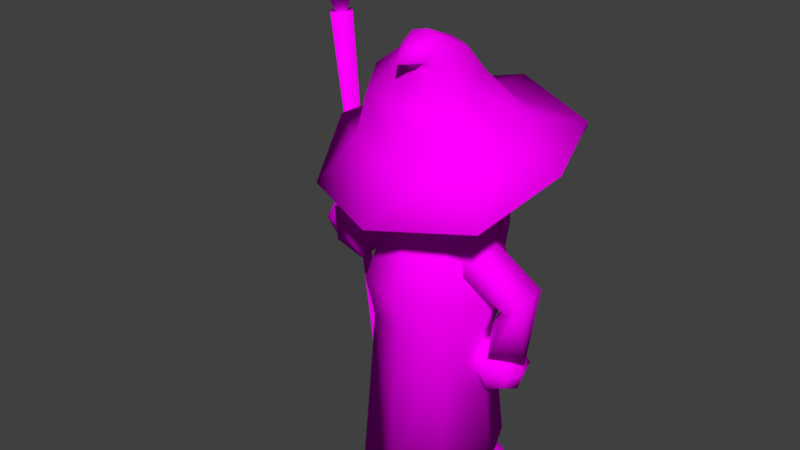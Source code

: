 # Source: Wizard.blend  (saved by Blender 2.79.0; exported with 4.5.12 LTS)
import bpy
from mathutils import Matrix  # noqa: F401  (used for matrix-valued properties, if any)

bpy.ops.wm.read_factory_settings(use_empty=True)
scene = bpy.context.scene
scene.name = 'Scene'

# ---- collections
col_collection_2 = bpy.data.collections.new('Collection 2'); scene.collection.children.link(col_collection_2)

# ---- images (referenced by path relative to the original .blend; pixels are not part of the script)
import os
ASSET_DIR = os.environ.get("B2B_ASSET_DIR", "")  # directory of the original .blend (textures are referenced by path, not embedded)
HERE = os.path.dirname(os.path.abspath(__file__))  # packed textures are extracted next to this script under _unpacked/

def load_image(name, relpath, width, height, colorspace="sRGB"):
    """Load a texture the original file referenced (path relative to the .blend, or extracted next to this script)."""
    p = next((c for c in (os.path.join(HERE, relpath), os.path.join(ASSET_DIR, relpath)) if relpath and os.path.exists(c)), "")
    if p:
        img = bpy.data.images.load(p, check_existing=True)
        img.name = name
    else:  # same state as the original file: an image datablock whose file is absent (Cycles renders it pink)
        img = bpy.data.images.new(name, width, height)
        img.source = "FILE"
        img.filepath = "//" + (relpath or name)
    img.colorspace_settings.name = colorspace
    return img
img_wizard_png = load_image('Wizard.png', 'Wizard.png', 1024, 1024, 'sRGB')

# ---- materials (node trees are filled in below, after node groups)
mat_material = bpy.data.materials.new('Material')
mat_material.alpha_threshold = 0.0
mat_material.roughness = 0.5

# ---- material node trees
mat_material.use_nodes = True; mat_material.node_tree.nodes.clear()
_N = mat_material.node_tree.nodes; _L = mat_material.node_tree.links
n0 = _N.new('ShaderNodeOutputMaterial'); n0.name = 'Material Output'; n0.location = (300, 300)
n1 = _N.new('ShaderNodeBsdfDiffuse'); n1.name = 'Diffuse BSDF'; n1.location = (10, 300)
n2 = _N.new('ShaderNodeTexImage'); n2.name = 'Image Texture'; n2.location = (-180, 300)
n2.width = 140
n2.image = img_wizard_png
_L.new(n1.outputs[0], n0.inputs[0])
_L.new(n2.outputs[0], n1.inputs[0])
n0.is_active_output = True

# ---- world
world_world = bpy.data.worlds.new('World'); scene.world = world_world
world_world.color = (0.05088, 0.05088, 0.05088)
world_world.use_sun_shadow = False
world_world.sun_shadow_jitter_overblur = 0.0
world_world.cycles.sampling_method = 'MANUAL'

# ---- meshes
me_cube_000 = bpy.data.meshes.new('Cube.000')
me_cube_000.from_pydata([(-1.08, 0.2246, 3.986), (-4.644e-17, 1.476, 4.146), (1.08, 0.2246, 3.986), (-5.014e-17, -1.027, 3.825), (0.0, 0.279, 5.778), (-0.922, 0.3809, 3.241), (-0.8098, -0.7141, 3.865), (-0.8563, 0.279, 5.446), (-0.8098, 1.163, 4.106), (-2.81e-17, 1.291, 3.406), (0.0, 1.135, 5.446), (0.8098, 1.163, 4.106), (0.922, 0.3809, 3.241), (0.8563, 0.279, 5.446), (0.8098, -0.7141, 3.865), (-3.348e-17, -0.529, 3.075), (0.0, -0.5773, 5.446), (-0.698, -0.3079, 3.115), (-0.6217, -0.3427, 5.189), (-0.698, 1.07, 3.366), (-0.6217, 0.9007, 5.189), (0.698, -0.3079, 3.115), (0.6217, -0.3427, 5.189), (0.698, 1.07, 3.366), (0.6217, 0.9007, 5.189), (0.0, 0.279, 0.3937), (-1.173, 0.279, 0.5946), (3.684e-17, 1.626, 0.1937), (1.173, 0.279, 0.3255), (1.447e-17, -0.8777, 0.5799), (-0.8881, -0.4303, 0.6926), (-0.8881, 1.206, 0.2737), (0.8881, -0.607, 0.5262), (0.8881, 1.165, 0.2283), (-0.1213, 0.4829, 0.4792), (-0.6851, 0.6515, 0.4792), (-0.3803, -0.6531, 0.2334), (-0.9571, -0.4065, 0.2329), (-0.1213, 0.4829, -0.0002704), (-0.6851, 0.6515, -0.0002704), (-0.3815, -0.6515, 0.0002708), (-0.9583, -0.4049, -0.0002704), (-0.2592, -0.07944, 0.5081), (-0.915, 0.1464, 0.5081), (-0.2592, -0.07944, -0.0002704), (-0.915, 0.1464, -0.0002704), (0.1213, 0.4829, 0.4792), (0.6851, 0.6515, 0.4792), (0.3803, -0.6531, 0.2334), (0.9571, -0.4065, 0.2329), (0.1213, 0.4829, -0.0002704), (0.6851, 0.6515, -0.0002704), (0.3815, -0.6515, 0.0002708), (0.9583, -0.4049, -0.0002704), (0.2592, -0.07944, 0.5081), (0.915, 0.1464, 0.5081), (0.2592, -0.07944, -0.0002704), (0.915, 0.1464, -0.0002704), (0.691, 1.213, 7.68), (-0.6115, 0.7261, 8.379), (-0.1078, 0.2381, 8.537), (0.4008, 0.7269, 8.402), (-0.1028, 1.215, 8.244), (-0.4868, 0.3599, 8.492), (0.2724, 0.3605, 8.509), (-0.4831, 1.093, 8.272), (0.2762, 1.093, 8.289), (-2.136, 0.2901, 6.715), (-1.418, 0.4246, 7.047), (-0.1519, -0.7482, 7.368), (1.131, 0.4335, 7.066), (-0.1563, 1.673, 6.842), (-1.103, -0.5117, 7.201), (0.8159, -0.5029, 7.22), (-1.103, 1.361, 6.893), (0.7902, 1.361, 6.893), (-0.1226, -1.708, 7.3), (2.042, 0.3062, 6.616), (-0.1493, 2.282, 5.912), (-1.633, -1.23, 6.97), (1.352, -1.246, 6.975), (-1.788, 1.77, 6.198), (1.286, 1.719, 6.04), (-0.4507, 1.069, 8.582), (-0.1622, 0.8796, 8.83), (0.1302, 1.078, 8.597), (-0.1582, 1.267, 8.348), (-0.3796, 0.9245, 8.764), (0.05612, 0.9314, 8.776), (-0.3766, 1.215, 8.403), (0.05913, 1.222, 8.414), (1.008, 0.6263, 7.916), (0.7757, -0.03738, 8.094), (0.06257, -0.2055, 8.056), (-0.563, -0.003356, 7.997), (-0.7706, 0.6041, 7.832), (0.06539, 1.415, 7.621), (-0.5609, 1.212, 7.671), (-0.1648, 1.608, 8.448), (-0.061, 0.3278, 7.471), (-1.95, 0.2597, 6.527), (-1.607, -1.24, 6.845), (1.236, 1.649, 5.988), (-0.1473, 2.164, 5.851), (-0.1342, -1.713, 7.11), (1.333, -1.256, 6.849), (1.854, 0.2681, 6.439), (-1.709, 1.679, 6.122), (-2.113e-10, -0.6928, 6.53), (-0.6246, -0.4499, 6.386), (0.6246, -0.4499, 6.386), (-0.006341, -0.9347, 5.962), (-0.6677, -0.5871, 5.884), (0.6677, -0.5871, 5.884), (1.409e-24, -1.255, 3.605), (-0.2011, -1.191, 3.605), (0.2011, -1.191, 3.605), (-0.05766, -1.086, 4.672), (0.3388, -0.9671, 4.773), (-0.495, -0.9559, 4.788), (-0.06608, -1.237, 2.922), (-0.1492, -1.208, 2.961), (0.07371, -1.208, 3.02), (0.2265, -1.218, 2.271), (0.005765, -0.4904, 6.503), (0.6534, -0.3209, 6.091), (-0.6328, -0.292, 6.196), (0.006303, -0.6754, 5.583), (-0.6619, -0.3846, 5.858), (0.6735, -0.3846, 5.858), (-0.1953, -0.9881, 3.578), (0.005765, -1.053, 3.578), (0.2068, -0.9881, 3.578), (-0.0549, -0.8928, 4.57), (0.3795, -0.7534, 4.762), (-0.4893, -0.7534, 4.762), (-0.1435, -1.006, 2.934), (-0.06031, -1.035, 2.896), (0.07948, -1.006, 2.993), (-0.936, 0.2797, 6.631), (-0.01387, 1.4, 6.254), (0.936, 0.2797, 6.631), (0.0, -0.6928, 6.512), (0.0, 0.09964, 5.325), (0.0, 0.279, 7.699), (-0.6908, 0.09964, 5.622), (-0.8007, -0.3901, 6.623), (-0.7669, 0.279, 7.402), (-0.7086, 1.135, 6.416), (0.0, 0.7904, 5.622), (0.0, 1.046, 7.402), (0.6947, 1.074, 6.487), (0.6908, 0.09964, 5.622), (0.7669, 0.279, 7.402), (0.7642, -0.3618, 6.63), (0.0, -0.5912, 5.622), (0.0, -0.488, 7.402), (-0.523, -0.4233, 5.852), (-0.8425, -0.3216, 7.27), (-0.523, 0.6226, 5.852), (-0.6661, 0.9835, 7.192), (0.523, -0.4233, 5.852), (0.7463, -0.267, 7.475), (0.523, 0.6226, 5.852), (0.6415, 0.9127, 7.079), (-0.8328, 0.279, 6.512), (-0.6246, -0.4499, 6.512), (-0.6246, 1.008, 6.358), (0.0, 1.251, 6.19), (0.6246, 1.008, 6.358), (0.8328, 0.279, 6.512), (0.6246, -0.4499, 6.512), (-0.5568, -0.2778, 7.171), (-0.9234, 0.2734, 7.365), (-0.5568, 0.8358, 7.171), (-0.02464, 1.267, 7.445), (0.5568, 0.8358, 7.171), (0.8724, 0.246, 7.48), (0.5568, -0.2778, 7.171), (-0.7627, 0.1952, 4.857), (-0.7931, 0.2516, 5.329), (-0.7054, 0.7757, 4.662), (-0.7923, 0.6238, 5.075), (-1.312, -0.04788, 4.252), (-1.792, 0.06044, 4.396), (-1.472, 0.5165, 3.96), (-1.746, 0.5092, 4.272), (-0.3818, 0.4619, 5.022), (-0.8246, -0.06097, 3.237), (-1.308, -0.2337, 3.022), (-1.197, 0.5523, 3.003), (-1.632, 0.1542, 2.833), (0.7964, 0.1952, 4.857), (0.9095, 0.2347, 5.136), (0.7392, 0.7757, 4.662), (0.826, 0.6238, 5.075), (1.495, -0.03341, 4.045), (1.792, 0.06044, 4.396), (1.472, 0.5165, 3.96), (1.746, 0.5092, 4.272), (0.4155, 0.4619, 5.022), (2.258, -0.8105, 3.66), (2.356, -0.7242, 4.309), (2.706, -0.2204, 3.552), (2.859, -0.3249, 4.197), (-0.6891, 0.1381, 2.633), (-1.135, 0.584, 2.633), (-1.608, 0.107, 2.614), (-1.163, -0.3388, 2.614), (-1.163, 0.107, 2.118), (-1.163, 0.107, 3.298), (-0.8006, 0.1381, 2.261), (-0.8282, -0.2274, 2.614), (-0.8006, 0.1381, 3.005), (-0.7552, 0.5214, 2.662), (-1.135, 0.4725, 2.261), (-1.135, 0.4725, 3.005), (-1.497, 0.4414, 2.614), (-1.497, 0.107, 2.242), (-1.497, 0.107, 2.986), (-1.497, -0.2274, 2.614), (-1.163, -0.2274, 2.242), (-1.163, -0.2274, 2.986), (-0.9149, -0.1407, 2.338), (-0.9149, -0.1407, 2.889), (-0.8872, 0.3858, 2.358), (-0.8872, 0.3858, 2.909), (-1.41, -0.1407, 2.338), (-1.41, -0.1407, 2.889), (-1.41, 0.3547, 2.338), (-1.41, 0.3547, 2.889), (2.357, -0.7624, 3.806), (2.812, -0.3125, 3.806), (3.286, -0.7894, 3.786), (2.84, -1.235, 3.786), (2.84, -0.7894, 3.29), (2.84, -0.7894, 4.282), (2.469, -0.762, 3.43), (2.496, -1.128, 3.786), (2.469, -0.7624, 4.181), (2.432, -0.3751, 3.835), (2.812, -0.4239, 3.434), (2.812, -0.4239, 4.178), (3.174, -0.455, 3.786), (3.174, -0.7894, 3.414), (3.174, -0.7894, 4.158), (3.174, -1.124, 3.786), (2.84, -1.124, 3.414), (2.84, -1.124, 4.158), (2.583, -1.041, 3.507), (2.583, -1.041, 4.065), (2.564, -0.5106, 3.53), (2.564, -0.5106, 4.081), (3.087, -1.037, 3.51), (3.087, -1.037, 4.062), (3.087, -0.5417, 3.51), (3.087, -0.5417, 4.062), (2.377, -0.891, -0.0002704), (2.302, -0.816, -0.0002708), (2.227, -0.8912, -0.0002704), (2.302, -0.9663, -0.0002708), (3.441, -0.9637, 7.928), (3.173, -0.6945, 7.965), (2.906, -0.9645, 7.997), (3.173, -1.234, 7.959), (3.125, -0.9415, 7.669), (3.353, -0.9865, 9.55), (3.786, -0.9792, 8.745), (3.275, -0.4651, 8.817), (2.763, -0.9807, 8.879), (3.275, -1.495, 8.806), (-0.3858, -0.5838, 6.606), (-0.3987, -0.5512, 6.81), (-0.3256, -0.3907, 6.562), (-0.3398, -0.3548, 6.787), (-0.2103, -0.643, 6.632), (-0.2232, -0.6104, 6.836), (-0.1322, -0.4559, 6.59), (-0.1464, -0.42, 6.815), (-0.5143, -0.4714, 6.868), (-0.5272, -0.4388, 7.072), (-0.4706, -0.2727, 6.822), (-0.4848, -0.2368, 7.046), (-0.1774, -0.585, 6.917), (-0.1903, -0.5525, 7.121), (-0.09929, -0.398, 6.875), (-0.1135, -0.3621, 7.1), (0.3858, -0.5838, 6.606), (0.3987, -0.5512, 6.81), (0.3256, -0.3907, 6.562), (0.3398, -0.3548, 6.787), (0.2103, -0.643, 6.632), (0.2232, -0.6104, 6.836), (0.1322, -0.4559, 6.59), (0.1464, -0.42, 6.815), (0.5143, -0.4714, 6.868), (0.5272, -0.4388, 7.072), (0.4706, -0.2727, 6.822), (0.4848, -0.2368, 7.046), (0.1774, -0.585, 6.917), (0.1903, -0.5525, 7.121), (0.09929, -0.398, 6.875), (0.1135, -0.3621, 7.1), (2.738, -1.071, 3.98), (2.595, -0.9278, 3.995), (2.738, -0.7845, 3.982), (2.88, -0.9274, 3.967)], [], [(0, 5, 17, 6), (0, 6, 18, 7), (0, 7, 20, 8), (0, 8, 19, 5), (1, 9, 19, 8), (1, 8, 20, 10), (1, 10, 24, 11), (1, 11, 23, 9), (2, 12, 23, 11), (2, 11, 24, 13), (2, 13, 22, 14), (2, 14, 21, 12), (3, 15, 21, 14), (3, 14, 22, 16), (3, 16, 18, 6), (3, 6, 17, 15), (9, 23, 33, 27), (21, 15, 29, 32), (17, 5, 26, 30), (12, 21, 32, 28), (4, 13, 24, 10), (4, 10, 20, 7), (4, 7, 18, 16), (4, 16, 22, 13), (25, 26, 31, 27), (25, 27, 33, 28), (25, 28, 32, 29), (25, 29, 30, 26), (23, 12, 28, 33), (5, 19, 31, 26), (15, 17, 30, 29), (19, 9, 27, 31), (42, 43, 37, 36), (44, 40, 41, 45), (43, 35, 39, 45), (42, 36, 40, 44), (36, 37, 41, 40), (35, 34, 38, 39), (34, 42, 44, 38), (37, 43, 45, 41), (38, 44, 45, 39), (34, 35, 43, 42), (54, 48, 49, 55), (56, 57, 53, 52), (55, 57, 51, 47), (54, 56, 52, 48), (48, 52, 53, 49), (47, 51, 50, 46), (46, 50, 56, 54), (49, 53, 57, 55), (50, 51, 57, 56), (46, 54, 55, 47), (66, 62, 86, 90), (59, 63, 87, 83), (60, 64, 88, 84), (61, 66, 90, 85), (68, 74, 81, 67), (74, 71, 78, 81), (69, 72, 79, 76), (70, 73, 80, 77), (91, 70, 75, 58), (93, 69, 73, 92), (95, 68, 72, 94), (58, 75, 71, 96), (92, 73, 70, 91), (94, 72, 69, 93), (97, 74, 68, 95), (96, 71, 74, 97), (75, 70, 77, 82), (73, 69, 76, 80), (72, 68, 67, 79), (71, 75, 82, 78), (90, 86, 98), (83, 87, 98), (84, 88, 98), (85, 90, 98), (64, 61, 85, 88), (63, 60, 84, 87), (65, 59, 83, 89), (62, 65, 89, 86), (62, 96, 97, 65), (65, 97, 95, 59), (63, 94, 93, 60), (64, 92, 91, 61), (66, 58, 96, 62), (59, 95, 94, 63), (60, 93, 92, 64), (61, 91, 58, 66), (88, 85, 98), (87, 84, 98), (89, 83, 98), (86, 89, 98), (101, 100, 99), (103, 102, 99), (105, 104, 99), (106, 105, 99), (100, 107, 99), (107, 103, 99), (104, 101, 99), (102, 106, 99), (82, 77, 106, 102), (76, 79, 101, 104), (81, 78, 103, 107), (67, 81, 107, 100), (77, 80, 105, 106), (80, 76, 104, 105), (78, 82, 102, 103), (79, 67, 100, 101), (108, 111, 113, 110), (108, 109, 112, 111), (118, 117, 114, 116), (117, 119, 115, 114), (111, 112, 119, 117), (113, 111, 117, 118), (116, 114, 120, 122), (114, 115, 121, 120), (122, 120, 123), (120, 121, 123), (124, 125, 129, 127), (124, 127, 128, 126), (134, 132, 131, 133), (133, 131, 130, 135), (127, 133, 135, 128), (129, 134, 133, 127), (132, 138, 137, 131), (131, 137, 136, 130), (138, 123, 137), (137, 123, 136), (123, 138, 122), (116, 132, 134, 118), (109, 126, 128, 112), (122, 138, 132, 116), (118, 134, 129, 113), (110, 125, 124, 108), (121, 136, 123), (112, 128, 135, 119), (115, 130, 136, 121), (113, 129, 125, 110), (119, 135, 130, 115), (108, 124, 126, 109), (165, 145, 157, 166), (139, 146, 158, 173), (139, 173, 160, 148), (165, 167, 159, 145), (168, 149, 159, 167), (140, 148, 160, 175), (140, 175, 164, 151), (168, 169, 163, 149), (170, 152, 163, 169), (141, 151, 164, 177), (141, 177, 162, 154), (170, 171, 161, 152), (142, 155, 161, 171), (142, 171, 178, 156), (142, 156, 172, 166), (142, 166, 157, 155), (143, 145, 159, 149), (143, 149, 163, 152), (143, 152, 161, 155), (143, 155, 157, 145), (144, 153, 176, 150), (144, 150, 174, 147), (144, 147, 172, 156), (144, 156, 178, 153), (146, 139, 165, 166), (139, 148, 167, 165), (148, 140, 168, 167), (140, 151, 169, 168), (151, 141, 170, 169), (141, 154, 171, 170), (158, 146, 166, 172), (173, 158, 172, 147), (160, 173, 147, 174), (175, 160, 174, 150), (164, 175, 150, 176), (177, 164, 176, 153), (162, 177, 153, 178), (154, 162, 178, 171), (181, 182, 187), (186, 185, 190, 191), (182, 181, 185, 186), (181, 179, 183, 185), (180, 182, 186, 184), (179, 180, 184, 183), (179, 181, 187), (182, 180, 187), (180, 179, 187), (188, 189, 191, 190), (185, 183, 188, 190), (184, 186, 191, 189), (183, 184, 189, 188), (194, 200, 195), (199, 204, 203, 198), (195, 199, 198, 194), (194, 198, 196, 192), (193, 197, 199, 195), (192, 196, 197, 193), (192, 200, 194), (195, 200, 193), (193, 200, 192), (201, 203, 204, 202), (198, 203, 201, 196), (197, 202, 204, 199), (196, 201, 202, 197), (205, 212, 223, 211), (205, 213, 224, 212), (205, 214, 226, 213), (205, 211, 225, 214), (206, 214, 225, 215), (206, 216, 226, 214), (206, 217, 230, 216), (206, 215, 229, 217), (207, 217, 229, 218), (207, 219, 230, 217), (207, 220, 228, 219), (207, 218, 227, 220), (208, 220, 227, 221), (208, 222, 228, 220), (208, 212, 224, 222), (208, 221, 223, 212), (209, 215, 225, 211), (209, 218, 229, 215), (209, 221, 227, 218), (209, 211, 223, 221), (210, 216, 230, 219), (210, 213, 226, 216), (210, 222, 224, 213), (210, 219, 228, 222), (231, 237, 249, 238), (231, 238, 250, 239), (231, 239, 252, 240), (231, 240, 251, 237), (232, 241, 251, 240), (232, 240, 252, 242), (232, 242, 256, 243), (232, 243, 255, 241), (233, 244, 255, 243), (233, 243, 256, 245), (233, 245, 254, 246), (233, 246, 253, 244), (234, 247, 253, 246), (234, 246, 254, 248), (234, 248, 250, 238), (234, 238, 249, 247), (235, 237, 251, 241), (235, 241, 255, 244), (235, 244, 253, 247), (235, 247, 249, 237), (236, 245, 256, 242), (236, 242, 252, 239), (236, 239, 250, 248), (236, 248, 254, 245), (306, 261, 264, 303), (305, 262, 261, 306), (304, 263, 262, 305), (303, 264, 263, 304), (261, 262, 263, 264), (269, 270, 266), (270, 267, 266), (265, 267, 270), (265, 270, 269), (265, 269, 268), (265, 268, 267), (268, 269, 266), (267, 268, 266), (271, 272, 274, 273), (273, 274, 278, 277), (277, 278, 276, 275), (275, 276, 272, 271), (273, 277, 275, 271), (278, 274, 272, 276), (279, 280, 282, 281), (281, 282, 286, 285), (285, 286, 284, 283), (283, 284, 280, 279), (281, 285, 283, 279), (286, 282, 280, 284), (287, 289, 290, 288), (289, 293, 294, 290), (293, 291, 292, 294), (291, 287, 288, 292), (289, 287, 291, 293), (294, 292, 288, 290), (295, 297, 298, 296), (297, 301, 302, 298), (301, 299, 300, 302), (299, 295, 296, 300), (297, 295, 299, 301), (302, 300, 296, 298), (260, 303, 304, 259), (259, 304, 305, 258), (258, 305, 306, 257), (257, 306, 303, 260)])
me_cube_000.polygons.foreach_set('use_smooth', [True] * 293)
_uv = me_cube_000.uv_layers.new(name='UVMap')
_uv.uv.foreach_set('vector', [0.107, 0.5791, 0.1104, 0.5922, 0.1, 0.5941, 0.09261, 0.5809, 0.107, 0.5791, 0.09261, 0.5809, 0.1, 0.5576, 0.1093, 0.5534, 0.107, 0.5791, 0.1093, 0.5534, 0.1211, 0.5579, 0.1244, 0.5771, 0.107, 0.5791, 0.1244, 0.5771, 0.1233, 0.59, 0.1104, 0.5922, 0.1382, 0.5765, 0.1393, 0.5893, 0.1294, 0.5892, 0.1272, 0.5762, 0.1382, 0.5765, 0.1272, 0.5762, 0.1325, 0.5571, 0.1411, 0.5534, 0.1382, 0.5765, 0.1411, 0.5534, 0.1528, 0.5581, 0.1537, 0.5776, 0.1382, 0.5765, 0.1537, 0.5776, 0.1523, 0.5903, 0.1393, 0.5893, 0.07937, 0.6198, 0.08063, 0.6066, 0.09016, 0.6085, 0.09261, 0.6215, 0.07937, 0.6198, 0.09261, 0.6215, 0.08714, 0.6405, 0.07884, 0.6454, 0.07937, 0.6198, 0.07884, 0.6454, 0.06699, 0.641, 0.06215, 0.6179, 0.07937, 0.6198, 0.06215, 0.6179, 0.0678, 0.6046, 0.08063, 0.6066, 0.05111, 0.617, 0.05906, 0.6036, 0.0678, 0.6046, 0.06215, 0.6179, 0.1392, 0.646, 0.1519, 0.6465, 0.1519, 0.6709, 0.1432, 0.6753, 0.1392, 0.646, 0.1432, 0.6753, 0.1307, 0.6737, 0.1244, 0.6501, 0.1315, 0.6904, 0.1324, 0.6753, 0.1433, 0.6777, 0.1433, 0.6904, 0.1393, 0.5893, 0.1523, 0.5903, 0.1537, 0.6456, 0.1359, 0.646, 0.1833, 0.599, 0.1724, 0.5973, 0.1708, 0.5534, 0.1847, 0.5537, 0.1, 0.5941, 0.1104, 0.5922, 0.1071, 0.6388, 0.09674, 0.6368, 0.08063, 0.6066, 0.0678, 0.6046, 0.06395, 0.5593, 0.08037, 0.5555, 0.1067, 0.6607, 0.09261, 0.664, 0.09292, 0.6516, 0.1017, 0.6454, 0.1067, 0.6607, 0.1017, 0.6454, 0.1137, 0.6445, 0.1213, 0.6543, 0.1067, 0.6607, 0.1213, 0.6543, 0.1213, 0.6645, 0.1121, 0.6729, 0.1067, 0.6607, 0.1121, 0.6729, 0.1005, 0.6715, 0.09261, 0.664, 0.07054, 0.6649, 0.09028, 0.6579, 0.09028, 0.6759, 0.07829, 0.6876, 0.07054, 0.6649, 0.07829, 0.6876, 0.06116, 0.6846, 0.05133, 0.6713, 0.07054, 0.6649, 0.05133, 0.6713, 0.05111, 0.6546, 0.06394, 0.6454, 0.07054, 0.6649, 0.06394, 0.6454, 0.08157, 0.6475, 0.09028, 0.6579, 0.09016, 0.6085, 0.08063, 0.6066, 0.08037, 0.5555, 0.09261, 0.5534, 0.1104, 0.5922, 0.1233, 0.59, 0.1244, 0.6445, 0.1071, 0.6388, 0.1724, 0.5973, 0.1594, 0.599, 0.1537, 0.5573, 0.1708, 0.5534, 0.1294, 0.5892, 0.1393, 0.5893, 0.1359, 0.646, 0.1244, 0.6434, 0.3416, 0.6005, 0.3136, 0.6032, 0.3172, 0.5813, 0.3422, 0.5772, 0.3987, 0.6448, 0.3991, 0.6665, 0.3741, 0.6624, 0.3708, 0.6421, 0.3991, 0.6355, 0.4003, 0.6166, 0.4197, 0.6166, 0.4197, 0.6355, 0.3136, 0.6441, 0.3248, 0.6229, 0.3342, 0.6229, 0.3343, 0.6441, 0.3644, 0.6229, 0.3644, 0.6462, 0.3549, 0.6463, 0.3549, 0.6229, 0.3136, 0.6833, 0.3136, 0.665, 0.3331, 0.665, 0.3331, 0.6833, 0.3148, 0.665, 0.3136, 0.6441, 0.3343, 0.6441, 0.3343, 0.665, 0.4103, 0.6561, 0.3991, 0.6355, 0.4197, 0.6355, 0.4197, 0.656, 0.3991, 0.6233, 0.3987, 0.6448, 0.3708, 0.6421, 0.3753, 0.6219, 0.3422, 0.6214, 0.3184, 0.6229, 0.3136, 0.6032, 0.3416, 0.6005, 0.3701, 0.5996, 0.3708, 0.6229, 0.3458, 0.6188, 0.3422, 0.5968, 0.3987, 0.5989, 0.3708, 0.6016, 0.3741, 0.5813, 0.3991, 0.5772, 0.3991, 0.5977, 0.4197, 0.5977, 0.4197, 0.6166, 0.4003, 0.6166, 0.3549, 0.6441, 0.3343, 0.6441, 0.3343, 0.6229, 0.3437, 0.6229, 0.3644, 0.6624, 0.3549, 0.6624, 0.3549, 0.6463, 0.3644, 0.6463, 0.3991, 0.6561, 0.4186, 0.6561, 0.4186, 0.6779, 0.3991, 0.6779, 0.3537, 0.665, 0.3343, 0.665, 0.3343, 0.6441, 0.3549, 0.6441, 0.4103, 0.5772, 0.4197, 0.5772, 0.4197, 0.5977, 0.3991, 0.5977, 0.3991, 0.6204, 0.3753, 0.6219, 0.3708, 0.6016, 0.3987, 0.5989, 0.3708, 0.5786, 0.3701, 0.5996, 0.3422, 0.5968, 0.347, 0.5772, 0.1635, 0.5824, 0.1624, 0.5881, 0.1605, 0.5892, 0.1604, 0.586, 0.1525, 0.6636, 0.1557, 0.6573, 0.16, 0.6676, 0.1565, 0.6698, 0.1707, 0.5556, 0.1641, 0.555, 0.1676, 0.5455, 0.1714, 0.5452, 0.1446, 0.5932, 0.1439, 0.5862, 0.1475, 0.5836, 0.1485, 0.5875, 0.1259, 0.6565, 0.1252, 0.6721, 0.1084, 0.6786, 0.1148, 0.6544, 0.1521, 0.5614, 0.1363, 0.5643, 0.1261, 0.5493, 0.1549, 0.5452, 0.1432, 0.6351, 0.1321, 0.6401, 0.1249, 0.6278, 0.1437, 0.6182, 0.1248, 0.5937, 0.1349, 0.6052, 0.1285, 0.6182, 0.1084, 0.5996, 0.08427, 0.6366, 0.09951, 0.6364, 0.09827, 0.6503, 0.08535, 0.6452, 0.1679, 0.567, 0.1719, 0.5823, 0.155, 0.5824, 0.1555, 0.565, 0.1431, 0.6605, 0.1259, 0.6565, 0.1321, 0.6401, 0.1481, 0.65, 0.1325, 0.5836, 0.1242, 0.5767, 0.1363, 0.5643, 0.1403, 0.5753, 0.0831, 0.6239, 0.09951, 0.6188, 0.09951, 0.6364, 0.08427, 0.6366, 0.1787, 0.5658, 0.1882, 0.5824, 0.1719, 0.5823, 0.1679, 0.567, 0.1418, 0.6705, 0.1252, 0.6721, 0.1259, 0.6565, 0.1431, 0.6605, 0.1403, 0.5753, 0.1363, 0.5643, 0.1521, 0.5614, 0.1509, 0.5734, 0.1242, 0.5767, 0.1248, 0.5937, 0.1084, 0.5996, 0.1085, 0.5697, 0.1349, 0.6052, 0.1515, 0.6018, 0.155, 0.615, 0.1285, 0.6182, 0.1321, 0.6401, 0.1259, 0.6565, 0.1148, 0.6544, 0.1249, 0.6278, 0.1363, 0.5643, 0.1242, 0.5767, 0.1085, 0.5697, 0.1261, 0.5493, 0.1604, 0.586, 0.1605, 0.5892, 0.155, 0.5884, 0.1565, 0.6698, 0.16, 0.6676, 0.1563, 0.6786, 0.1589, 0.609, 0.1556, 0.6068, 0.1626, 0.5951, 0.1075, 0.6263, 0.1051, 0.6239, 0.1075, 0.6188, 0.1077, 0.6602, 0.1023, 0.6557, 0.1035, 0.6493, 0.1077, 0.6498, 0.1772, 0.5551, 0.1707, 0.5556, 0.1714, 0.5452, 0.1751, 0.5457, 0.1515, 0.6696, 0.1525, 0.6636, 0.1565, 0.6698, 0.1543, 0.6719, 0.1624, 0.5881, 0.1635, 0.5951, 0.1605, 0.5933, 0.1605, 0.5892, 0.1486, 0.5811, 0.1403, 0.5753, 0.1509, 0.5734, 0.155, 0.58, 0.1515, 0.6696, 0.1418, 0.6705, 0.1431, 0.6605, 0.1525, 0.6636, 0.1772, 0.5551, 0.1787, 0.5658, 0.1679, 0.567, 0.1707, 0.5556, 0.149, 0.598, 0.1402, 0.6046, 0.1323, 0.596, 0.1446, 0.5932, 0.1439, 0.5862, 0.1325, 0.5836, 0.1403, 0.5753, 0.1486, 0.5811, 0.1525, 0.6636, 0.1431, 0.6605, 0.1481, 0.65, 0.1557, 0.6573, 0.1707, 0.5556, 0.1679, 0.567, 0.1555, 0.565, 0.1641, 0.555, 0.1446, 0.5932, 0.1323, 0.596, 0.1325, 0.5836, 0.1439, 0.5862, 0.1556, 0.6068, 0.155, 0.6026, 0.1626, 0.5951, 0.1626, 0.6085, 0.1589, 0.609, 0.1626, 0.5951, 0.1543, 0.6719, 0.1565, 0.6698, 0.1563, 0.6786, 0.1605, 0.5892, 0.1605, 0.5933, 0.155, 0.5884, 0.1073, 0.6095, 0.08256, 0.6154, 0.09118, 0.5827, 0.0491, 0.5834, 0.05823, 0.5591, 0.09118, 0.5827, 0.0491, 0.6587, 0.06247, 0.6348, 0.0831, 0.6587, 0.08261, 0.5484, 0.1084, 0.5577, 0.09118, 0.5827, 0.08256, 0.6154, 0.05829, 0.611, 0.09118, 0.5827, 0.05829, 0.611, 0.0491, 0.5834, 0.09118, 0.5827, 0.06247, 0.6348, 0.07753, 0.6188, 0.0831, 0.6587, 0.05823, 0.5591, 0.08261, 0.5484, 0.09118, 0.5827, 0.05772, 0.5582, 0.08382, 0.5452, 0.08261, 0.5484, 0.05823, 0.5591, 0.1023, 0.645, 0.1023, 0.6714, 0.1004, 0.6709, 0.09951, 0.6452, 0.16, 0.6688, 0.1625, 0.6382, 0.1647, 0.6388, 0.1622, 0.6679, 0.1703, 0.6843, 0.16, 0.6688, 0.1622, 0.6679, 0.1735, 0.6811, 0.1051, 0.6188, 0.1051, 0.6493, 0.1029, 0.6491, 0.1023, 0.6198, 0.1016, 0.6188, 0.1023, 0.645, 0.09951, 0.6452, 0.09967, 0.6191, 0.1625, 0.6382, 0.1722, 0.6182, 0.1735, 0.6193, 0.1647, 0.6388, 0.1084, 0.61, 0.08388, 0.6188, 0.08256, 0.6154, 0.1073, 0.6095, 0.6474, 0.71, 0.6465, 0.6873, 0.6678, 0.6828, 0.6678, 0.7027, 0.6474, 0.71, 0.6174, 0.709, 0.6139, 0.6896, 0.6465, 0.6873, 0.6518, 0.6405, 0.6369, 0.6381, 0.6336, 0.5967, 0.6407, 0.596, 0.6369, 0.6381, 0.6182, 0.6454, 0.6245, 0.598, 0.6336, 0.5967, 0.6465, 0.6873, 0.6139, 0.6896, 0.6182, 0.6454, 0.6369, 0.6381, 0.6678, 0.6828, 0.6465, 0.6873, 0.6369, 0.6381, 0.6518, 0.6405, 0.6407, 0.596, 0.6336, 0.5967, 0.6254, 0.5714, 0.6314, 0.5745, 0.6336, 0.5967, 0.6245, 0.598, 0.6219, 0.5734, 0.6254, 0.5714, 0.6314, 0.5745, 0.6254, 0.5714, 0.632, 0.5455, 0.6254, 0.5714, 0.6219, 0.5734, 0.632, 0.5455, 0.579, 0.7093, 0.5572, 0.6913, 0.558, 0.6821, 0.5859, 0.6738, 0.579, 0.7093, 0.5859, 0.6738, 0.6139, 0.6906, 0.6104, 0.7037, 0.5772, 0.6404, 0.5934, 0.5958, 0.6013, 0.5966, 0.596, 0.6349, 0.596, 0.6349, 0.6013, 0.5966, 0.6103, 0.5984, 0.6136, 0.646, 0.5859, 0.6738, 0.596, 0.6349, 0.6136, 0.646, 0.6139, 0.6906, 0.558, 0.6821, 0.5772, 0.6404, 0.596, 0.6349, 0.5859, 0.6738, 0.5934, 0.5958, 0.604, 0.5749, 0.6106, 0.5719, 0.6013, 0.5966, 0.6013, 0.5966, 0.6106, 0.5719, 0.6139, 0.5741, 0.6103, 0.5984, 0.604, 0.5749, 0.6027, 0.5455, 0.6106, 0.5719, 0.6106, 0.5719, 0.6027, 0.5455, 0.6139, 0.5741, 0.6961, 0.5455, 0.698, 0.5739, 0.6891, 0.5732, 0.6844, 0.5955, 0.6933, 0.5963, 0.6921, 0.6429, 0.6828, 0.6413, 0.6747, 0.5455, 0.6832, 0.551, 0.6822, 0.5638, 0.6733, 0.5644, 0.6891, 0.5732, 0.698, 0.5739, 0.6933, 0.5963, 0.6844, 0.5955, 0.6828, 0.6413, 0.6921, 0.6429, 0.6976, 0.6878, 0.6887, 0.687, 0.7095, 0.5468, 0.7217, 0.5455, 0.7058, 0.5706, 0.698, 0.5712, 0.6742, 0.6807, 0.6832, 0.6801, 0.6809, 0.7093, 0.6733, 0.5644, 0.6822, 0.5638, 0.6767, 0.6083, 0.6678, 0.6089, 0.6691, 0.6566, 0.678, 0.656, 0.6832, 0.6801, 0.6742, 0.6807, 0.6887, 0.687, 0.6976, 0.6878, 0.698, 0.6969, 0.6897, 0.7068, 0.6678, 0.6089, 0.6767, 0.6083, 0.678, 0.656, 0.6691, 0.6566, 0.698, 0.5712, 0.7058, 0.5706, 0.7217, 0.5948, 0.7112, 0.5948, 0.6322, 0.8352, 0.6315, 0.8144, 0.6448, 0.8157, 0.6488, 0.8305, 0.6521, 0.6364, 0.667, 0.6324, 0.6691, 0.6468, 0.6566, 0.6519, 0.6521, 0.6364, 0.6566, 0.6519, 0.6416, 0.6488, 0.6336, 0.6333, 0.6322, 0.8352, 0.6167, 0.833, 0.6224, 0.8199, 0.6315, 0.8144, 0.6792, 0.8182, 0.6662, 0.8175, 0.6682, 0.8038, 0.6792, 0.8021, 0.6661, 0.6682, 0.6727, 0.6519, 0.6902, 0.6548, 0.6929, 0.6718, 0.6661, 0.6682, 0.6929, 0.6718, 0.6832, 0.6816, 0.6695, 0.6816, 0.5689, 0.8301, 0.5793, 0.8242, 0.5851, 0.8379, 0.5769, 0.845, 0.5968, 0.8234, 0.5968, 0.8447, 0.5851, 0.8379, 0.5793, 0.8242, 0.6176, 0.618, 0.5986, 0.6184, 0.6033, 0.6065, 0.6204, 0.5999, 0.6176, 0.618, 0.6204, 0.5999, 0.6302, 0.6034, 0.6298, 0.6223, 0.5968, 0.8234, 0.6105, 0.8284, 0.6072, 0.8433, 0.5968, 0.8447, 0.6255, 0.8746, 0.6243, 0.8541, 0.6372, 0.8582, 0.6405, 0.8732, 0.6255, 0.8746, 0.6405, 0.8732, 0.6416, 0.8887, 0.6287, 0.8953, 0.6255, 0.8746, 0.6287, 0.8953, 0.6177, 0.8915, 0.6137, 0.8763, 0.6255, 0.8746, 0.6137, 0.8763, 0.6147, 0.8608, 0.6243, 0.8541, 0.6329, 0.8021, 0.6315, 0.8144, 0.6224, 0.8199, 0.6199, 0.8111, 0.5906, 0.8551, 0.5769, 0.845, 0.5851, 0.8379, 0.5968, 0.8447, 0.5906, 0.8551, 0.5968, 0.8447, 0.6072, 0.8433, 0.606, 0.8521, 0.6329, 0.8021, 0.6495, 0.8057, 0.6448, 0.8157, 0.6315, 0.8144, 0.5818, 0.8719, 0.5993, 0.8784, 0.5925, 0.8901, 0.5781, 0.89, 0.5818, 0.8719, 0.5781, 0.89, 0.5703, 0.8827, 0.5687, 0.8681, 0.5818, 0.8719, 0.5687, 0.8681, 0.5788, 0.8584, 0.5899, 0.8565, 0.5818, 0.8719, 0.5899, 0.8565, 0.6011, 0.8659, 0.5993, 0.8784, 0.667, 0.6324, 0.6521, 0.6364, 0.6519, 0.633, 0.6684, 0.6283, 0.6521, 0.6364, 0.6336, 0.6333, 0.6364, 0.6308, 0.6519, 0.633, 0.6336, 0.6333, 0.6302, 0.6249, 0.6331, 0.6228, 0.6364, 0.6308, 0.5855, 0.6258, 0.5986, 0.6184, 0.599, 0.622, 0.5886, 0.6279, 0.5986, 0.6184, 0.6176, 0.618, 0.6165, 0.6212, 0.599, 0.622, 0.6176, 0.618, 0.6298, 0.6223, 0.6302, 0.6262, 0.6165, 0.6212, 0.6311, 0.6923, 0.6302, 0.6772, 0.6334, 0.6741, 0.6374, 0.6893, 0.5855, 0.6649, 0.5924, 0.6529, 0.5985, 0.6562, 0.5883, 0.6659, 0.5865, 0.6829, 0.5855, 0.6649, 0.5883, 0.6659, 0.59, 0.6805, 0.5953, 0.6922, 0.5865, 0.6829, 0.59, 0.6805, 0.5978, 0.6878, 0.614, 0.6906, 0.5953, 0.6922, 0.5978, 0.6878, 0.6122, 0.688, 0.6208, 0.6758, 0.614, 0.6906, 0.6122, 0.688, 0.619, 0.6762, 0.6208, 0.664, 0.6246, 0.6541, 0.6259, 0.6529, 0.6261, 0.664, 0.6641, 0.6735, 0.6661, 0.6931, 0.6613, 0.6865, 0.6602, 0.671, 0.1309, 0.6852, 0.1253, 0.6801, 0.1315, 0.6753, 0.1906, 0.5789, 0.1884, 0.5738, 0.1847, 0.5574, 0.1935, 0.5534, 0.1253, 0.6801, 0.1309, 0.6852, 0.1315, 0.7009, 0.1244, 0.7, 0.09261, 0.6776, 0.1028, 0.6801, 0.1032, 0.6935, 0.09359, 0.6935, 0.1861, 0.6053, 0.1935, 0.6062, 0.1935, 0.6245, 0.1852, 0.6247, 0.1707, 0.6327, 0.1699, 0.6409, 0.1537, 0.6231, 0.1624, 0.6207, 0.1028, 0.6801, 0.09261, 0.6776, 0.09857, 0.6737, 0.1935, 0.6062, 0.1861, 0.6053, 0.1914, 0.599, 0.1069, 0.6729, 0.1028, 0.6801, 0.09857, 0.6737, 0.1516, 0.688, 0.1444, 0.687, 0.1433, 0.6783, 0.1516, 0.6753, 0.1099, 0.6755, 0.1183, 0.6729, 0.1183, 0.6926, 0.1069, 0.6927, 0.1986, 0.5804, 0.1906, 0.5789, 0.1935, 0.5534, 0.1986, 0.5565, 0.1624, 0.6207, 0.1537, 0.6231, 0.1632, 0.599, 0.1707, 0.604, 0.1773, 0.6044, 0.1827, 0.599, 0.1852, 0.604, 0.1773, 0.6238, 0.1852, 0.6463, 0.1733, 0.6474, 0.1707, 0.6215, 0.1852, 0.604, 0.1773, 0.6238, 0.1707, 0.6215, 0.1773, 0.6044, 0.1581, 0.6828, 0.1537, 0.6671, 0.1626, 0.6628, 0.1678, 0.6782, 0.1842, 0.6572, 0.1775, 0.6693, 0.1707, 0.6647, 0.1788, 0.6526, 0.1905, 0.6844, 0.1846, 0.6663, 0.1928, 0.6657, 0.1958, 0.6854, 0.1678, 0.6782, 0.167, 0.6867, 0.1581, 0.6828, 0.1788, 0.6526, 0.1846, 0.6474, 0.1842, 0.6572, 0.1958, 0.6854, 0.1897, 0.6929, 0.1905, 0.6844, 0.1965, 0.5804, 0.1965, 0.5933, 0.1851, 0.5911, 0.1847, 0.5809, 0.1537, 0.6671, 0.1551, 0.6409, 0.1678, 0.6438, 0.1626, 0.6628, 0.1775, 0.6693, 0.1846, 0.6838, 0.1739, 0.6879, 0.1707, 0.6647, 0.1846, 0.6663, 0.1851, 0.6474, 0.1958, 0.652, 0.1928, 0.6657, 0.5908, 0.9016, 0.598, 0.9021, 0.597, 0.909, 0.592, 0.9105, 0.6221, 0.9147, 0.6134, 0.9154, 0.6146, 0.9102, 0.6211, 0.9091, 0.5908, 0.9016, 0.5821, 0.9026, 0.5831, 0.8979, 0.5885, 0.8944, 0.5908, 0.9016, 0.592, 0.9105, 0.5858, 0.9098, 0.5821, 0.9026, 0.657, 0.8351, 0.6511, 0.8304, 0.6586, 0.8282, 0.6635, 0.8297, 0.657, 0.8351, 0.6517, 0.8421, 0.6499, 0.8373, 0.6511, 0.8304, 0.657, 0.8351, 0.6636, 0.8412, 0.6584, 0.845, 0.6517, 0.8421, 0.657, 0.8351, 0.6635, 0.8297, 0.6671, 0.8358, 0.6636, 0.8412, 0.6559, 0.8162, 0.6495, 0.8147, 0.6519, 0.8082, 0.6567, 0.8072, 0.6671, 0.845, 0.6595, 0.8495, 0.6584, 0.845, 0.6636, 0.8412, 0.6559, 0.8162, 0.6639, 0.8161, 0.6626, 0.8214, 0.6567, 0.8236, 0.6559, 0.8162, 0.6567, 0.8072, 0.6626, 0.8092, 0.6639, 0.8161, 0.6183, 0.9014, 0.6158, 0.8953, 0.6224, 0.8955, 0.6263, 0.8992, 0.6183, 0.9014, 0.6105, 0.9052, 0.6107, 0.8999, 0.6158, 0.8953, 0.6183, 0.9014, 0.6211, 0.9091, 0.6146, 0.9102, 0.6105, 0.9052, 0.6183, 0.9014, 0.6263, 0.8992, 0.6263, 0.9057, 0.6211, 0.9091, 0.5914, 0.9165, 0.583, 0.9142, 0.5858, 0.9098, 0.592, 0.9105, 0.6589, 0.8021, 0.6567, 0.8072, 0.6519, 0.8082, 0.6512, 0.8043, 0.6589, 0.8021, 0.6662, 0.8056, 0.6626, 0.8092, 0.6567, 0.8072, 0.5914, 0.9165, 0.592, 0.9105, 0.597, 0.909, 0.598, 0.9128, 0.6495, 0.8497, 0.6517, 0.8421, 0.6584, 0.845, 0.6595, 0.8495, 0.598, 0.9008, 0.6076, 0.9042, 0.6053, 0.9097, 0.599, 0.9103, 0.598, 0.9008, 0.6022, 0.8944, 0.6076, 0.8978, 0.6076, 0.9042, 0.6589, 0.8282, 0.6567, 0.8236, 0.6626, 0.8214, 0.6662, 0.822, 0.5744, 0.9012, 0.5764, 0.91, 0.5695, 0.9108, 0.5662, 0.9046, 0.5744, 0.9012, 0.5662, 0.9046, 0.5659, 0.8992, 0.5715, 0.8944, 0.5744, 0.9012, 0.5715, 0.8944, 0.577, 0.896, 0.5821, 0.8994, 0.5744, 0.9012, 0.5821, 0.8994, 0.5807, 0.9076, 0.5764, 0.91, 0.6717, 0.8916, 0.6754, 0.8838, 0.6802, 0.8881, 0.6794, 0.8952, 0.6717, 0.8916, 0.6794, 0.8952, 0.6759, 0.9001, 0.6696, 0.9001, 0.6717, 0.8916, 0.6696, 0.9001, 0.6659, 0.896, 0.6657, 0.889, 0.6657, 0.8987, 0.6599, 0.8987, 0.6605, 0.8918, 0.6657, 0.8899, 0.6522, 0.8965, 0.6554, 0.888, 0.6605, 0.8918, 0.6599, 0.8987, 0.6522, 0.8965, 0.6599, 0.8987, 0.6572, 0.9035, 0.6509, 0.9039, 0.6381, 0.9138, 0.6293, 0.9145, 0.6304, 0.9102, 0.6368, 0.9091, 0.6522, 0.8965, 0.6464, 0.8932, 0.6506, 0.8877, 0.6554, 0.888, 0.6341, 0.9014, 0.6421, 0.8992, 0.6421, 0.9057, 0.6368, 0.9091, 0.6341, 0.9014, 0.6368, 0.9091, 0.6304, 0.9102, 0.6263, 0.9052, 0.6341, 0.9014, 0.6263, 0.9052, 0.6265, 0.8999, 0.6316, 0.8953, 0.6341, 0.9014, 0.6316, 0.8953, 0.6382, 0.8955, 0.6421, 0.8992, 0.5752, 0.9164, 0.5764, 0.91, 0.5807, 0.9076, 0.5821, 0.9114, 0.6589, 0.8839, 0.6657, 0.8899, 0.6605, 0.8918, 0.6554, 0.888, 0.6589, 0.8839, 0.6554, 0.888, 0.6506, 0.8877, 0.6515, 0.8838, 0.5752, 0.9164, 0.5673, 0.9154, 0.5695, 0.9108, 0.5764, 0.91, 0.6721, 0.9089, 0.6751, 0.9011, 0.6801, 0.9043, 0.6801, 0.9117, 0.6721, 0.9089, 0.6801, 0.9117, 0.677, 0.9153, 0.6707, 0.9157, 0.6721, 0.9089, 0.6707, 0.9157, 0.6662, 0.9101, 0.6657, 0.9051, 0.6721, 0.9089, 0.6657, 0.9051, 0.6697, 0.9001, 0.6751, 0.9011, 0.4241, 0.6115, 0.4277, 0.6923, 0.3953, 0.6923, 0.407, 0.6115, 0.3935, 0.6115, 0.3953, 0.6924, 0.3629, 0.6922, 0.3764, 0.6115, 0.3512, 0.6116, 0.3629, 0.6926, 0.3305, 0.6926, 0.334, 0.6117, 0.3278, 0.6117, 0.3305, 0.6926, 0.2981, 0.6926, 0.3106, 0.6116, 0.46, 0.5307, 0.46, 0.5384, 0.4277, 0.5384, 0.4277, 0.5307, 0.8395, 0.6345, 0.8789, 0.6541, 0.8484, 0.6948, 0.9182, 0.5805, 0.8789, 0.6001, 0.8893, 0.5398, 0.9182, 0.6948, 0.8789, 0.6001, 0.9182, 0.5805, 0.8789, 0.5398, 0.8789, 0.6541, 0.8395, 0.6345, 0.8395, 0.5398, 0.8395, 0.6533, 0.8002, 0.6334, 0.9191, 0.5398, 0.9563, 0.6, 0.9182, 0.6253, 0.8002, 0.6334, 0.8395, 0.6533, 0.81, 0.6959, 0.9182, 0.6253, 0.9563, 0.6, 0.9563, 0.6811, 0.1067, 0.5739, 0.1676, 0.5739, 0.1676, 0.6349, 0.1067, 0.6349, 0.1067, 0.5739, 0.1676, 0.5739, 0.1676, 0.6349, 0.1067, 0.6349, 0.1067, 0.5739, 0.1676, 0.5739, 0.1676, 0.6349, 0.1067, 0.6349, 0.1067, 0.5739, 0.1676, 0.5739, 0.1676, 0.6349, 0.1067, 0.6349, 0.1067, 0.5739, 0.1676, 0.5739, 0.1676, 0.6349, 0.1067, 0.6349, 0.1067, 0.5739, 0.1676, 0.5739, 0.1676, 0.6349, 0.1067, 0.6349, 0.1067, 0.5739, 0.1676, 0.5739, 0.1676, 0.6349, 0.1067, 0.6349, 0.1067, 0.5739, 0.1676, 0.5739, 0.1676, 0.6349, 0.1067, 0.6349, 0.1067, 0.5739, 0.1676, 0.5739, 0.1676, 0.6349, 0.1067, 0.6349, 0.1067, 0.5739, 0.1676, 0.5739, 0.1676, 0.6349, 0.1067, 0.6349, 0.1067, 0.5739, 0.1676, 0.5739, 0.1676, 0.6349, 0.1067, 0.6349, 0.1067, 0.5739, 0.1676, 0.5739, 0.1676, 0.6349, 0.1067, 0.6349, 0.1067, 0.5739, 0.1676, 0.5739, 0.1676, 0.6349, 0.1067, 0.6349, 0.1067, 0.5739, 0.1676, 0.5739, 0.1676, 0.6349, 0.1067, 0.6349, 0.1067, 0.5739, 0.1676, 0.5739, 0.1676, 0.6349, 0.1067, 0.6349, 0.1067, 0.5739, 0.1676, 0.5739, 0.1676, 0.6349, 0.1067, 0.6349, 0.1067, 0.5739, 0.1676, 0.5739, 0.1676, 0.6349, 0.1067, 0.6349, 0.1067, 0.5739, 0.1676, 0.5739, 0.1676, 0.6349, 0.1067, 0.6349, 0.1067, 0.5739, 0.1676, 0.5739, 0.1676, 0.6349, 0.1067, 0.6349, 0.1067, 0.5739, 0.1676, 0.5739, 0.1676, 0.6349, 0.1067, 0.6349, 0.1067, 0.5739, 0.1676, 0.5739, 0.1676, 0.6349, 0.1067, 0.6349, 0.1067, 0.5739, 0.1676, 0.5739, 0.1676, 0.6349, 0.1067, 0.6349, 0.1067, 0.5739, 0.1676, 0.5739, 0.1676, 0.6349, 0.1067, 0.6349, 0.1067, 0.5739, 0.1676, 0.5739, 0.1676, 0.6349, 0.1067, 0.6349, 0.3285, 0.5309, 0.3278, 0.6117, 0.3106, 0.6116, 0.3196, 0.5307, 0.343, 0.5307, 0.3512, 0.6116, 0.334, 0.6117, 0.334, 0.5308, 0.3953, 0.5307, 0.3935, 0.6115, 0.3764, 0.6115, 0.3863, 0.5308, 0.4241, 0.5308, 0.4241, 0.6115, 0.407, 0.6115, 0.4151, 0.5307])
_ca = me_cube_000.color_attributes.new('Col', 'BYTE_COLOR', 'CORNER')
_ca.data.foreach_set('color', [1.0, 1.0, 1.0, 1.0, 1.0, 1.0, 1.0, 1.0, 1.0, 1.0, 1.0, 1.0, 1.0, 1.0, 1.0, 1.0, 1.0, 1.0, 1.0, 1.0, 1.0, 1.0, 1.0, 1.0, 1.0, 1.0, 1.0, 1.0, 1.0, 1.0, 1.0, 1.0, 1.0, 1.0, 1.0, 1.0, 1.0, 1.0, 1.0, 1.0, 1.0, 1.0, 1.0, 1.0, 1.0, 1.0, 1.0, 1.0, 1.0, 1.0, 1.0, 1.0, 1.0, 1.0, 1.0, 1.0, 1.0, 1.0, 1.0, 1.0, 1.0, 1.0, 1.0, 1.0, 1.0, 1.0, 1.0, 1.0, 1.0, 1.0, 1.0, 1.0, 1.0, 1.0, 1.0, 1.0, 1.0, 1.0, 1.0, 1.0, 1.0, 1.0, 1.0, 1.0, 1.0, 1.0, 1.0, 1.0, 1.0, 1.0, 1.0, 1.0, 1.0, 1.0, 1.0, 1.0, 1.0, 1.0, 1.0, 1.0, 1.0, 1.0, 1.0, 1.0, 1.0, 1.0, 1.0, 1.0, 1.0, 1.0, 1.0, 1.0, 1.0, 1.0, 1.0, 1.0, 1.0, 1.0, 1.0, 1.0, 1.0, 1.0, 1.0, 1.0, 1.0, 1.0, 1.0, 1.0, 1.0, 1.0, 1.0, 1.0, 1.0, 1.0, 1.0, 1.0, 1.0, 1.0, 1.0, 1.0, 1.0, 1.0, 1.0, 1.0, 1.0, 1.0, 1.0, 1.0, 1.0, 1.0, 1.0, 1.0, 1.0, 1.0, 1.0, 1.0, 1.0, 1.0, 1.0, 1.0, 1.0, 1.0, 1.0, 1.0, 1.0, 1.0, 1.0, 1.0, 1.0, 1.0, 1.0, 1.0, 1.0, 1.0, 1.0, 1.0, 1.0, 1.0, 1.0, 1.0, 1.0, 1.0, 1.0, 1.0, 1.0, 1.0, 1.0, 1.0, 1.0, 1.0, 1.0, 1.0, 1.0, 1.0, 1.0, 1.0, 1.0, 1.0, 1.0, 1.0, 1.0, 1.0, 1.0, 1.0, 1.0, 1.0, 1.0, 1.0, 1.0, 1.0, 1.0, 1.0, 1.0, 1.0, 1.0, 1.0, 1.0, 1.0, 1.0, 1.0, 1.0, 1.0, 1.0, 1.0, 1.0, 1.0, 1.0, 1.0, 1.0, 1.0, 1.0, 1.0, 1.0, 1.0, 1.0, 1.0, 1.0, 1.0, 1.0, 1.0, 1.0, 1.0, 1.0, 1.0, 1.0, 1.0, 1.0, 1.0, 1.0, 1.0, 1.0, 1.0, 1.0, 1.0, 1.0, 1.0, 1.0, 1.0, 1.0, 1.0, 1.0, 1.0, 1.0, 1.0, 1.0, 1.0, 1.0, 1.0, 1.0, 1.0, 1.0, 1.0, 1.0, 1.0, 1.0, 1.0, 1.0, 1.0, 1.0, 1.0, 1.0, 1.0, 1.0, 1.0, 1.0, 1.0, 1.0, 1.0, 1.0, 1.0, 1.0, 1.0, 1.0, 1.0, 1.0, 1.0, 1.0, 1.0, 1.0, 1.0, 1.0, 1.0, 1.0, 1.0, 1.0, 1.0, 1.0, 1.0, 1.0, 1.0, 1.0, 1.0, 1.0, 1.0, 1.0, 1.0, 1.0, 1.0, 1.0, 1.0, 1.0, 1.0, 1.0, 1.0, 1.0, 1.0, 1.0, 1.0, 1.0, 1.0, 1.0, 1.0, 1.0, 1.0, 1.0, 1.0, 1.0, 1.0, 1.0, 1.0, 1.0, 1.0, 1.0, 1.0, 1.0, 1.0, 1.0, 1.0, 1.0, 1.0, 1.0, 1.0, 1.0, 1.0, 1.0, 1.0, 1.0, 1.0, 1.0, 1.0, 1.0, 1.0, 1.0, 1.0, 1.0, 1.0, 1.0, 1.0, 1.0, 1.0, 1.0, 1.0, 1.0, 1.0, 1.0, 1.0, 1.0, 1.0, 1.0, 1.0, 1.0, 1.0, 1.0, 1.0, 1.0, 1.0, 1.0, 1.0, 1.0, 1.0, 1.0, 1.0, 1.0, 1.0, 1.0, 1.0, 1.0, 1.0, 1.0, 1.0, 1.0, 1.0, 1.0, 1.0, 1.0, 1.0, 1.0, 1.0, 1.0, 1.0, 1.0, 1.0, 1.0, 1.0, 1.0, 1.0, 1.0, 1.0, 1.0, 1.0, 1.0, 1.0, 1.0, 1.0, 1.0, 1.0, 1.0, 1.0, 1.0, 1.0, 1.0, 1.0, 1.0, 1.0, 1.0, 1.0, 1.0, 1.0, 1.0, 1.0, 1.0, 1.0, 1.0, 1.0, 1.0, 1.0, 1.0, 1.0, 1.0, 1.0, 1.0, 1.0, 1.0, 1.0, 1.0, 1.0, 1.0, 1.0, 1.0, 1.0, 1.0, 1.0, 1.0, 1.0, 1.0, 1.0, 1.0, 1.0, 1.0, 1.0, 1.0, 1.0, 1.0, 1.0, 1.0, 1.0, 1.0, 1.0, 1.0, 1.0, 1.0, 1.0, 1.0, 1.0, 1.0, 1.0, 1.0, 1.0, 1.0, 1.0, 1.0, 1.0, 1.0, 1.0, 1.0, 1.0, 1.0, 1.0, 1.0, 1.0, 1.0, 1.0, 1.0, 1.0, 1.0, 1.0, 1.0, 1.0, 1.0, 1.0, 1.0, 1.0, 1.0, 1.0, 1.0, 1.0, 1.0, 1.0, 1.0, 1.0, 1.0, 1.0, 1.0, 1.0, 1.0, 1.0, 1.0, 1.0, 1.0, 1.0, 1.0, 1.0, 1.0, 1.0, 1.0, 1.0, 1.0, 1.0, 1.0, 1.0, 1.0, 1.0, 1.0, 1.0, 1.0, 1.0, 1.0, 1.0, 1.0, 1.0, 1.0, 1.0, 1.0, 1.0, 1.0, 1.0, 1.0, 1.0, 1.0, 1.0, 1.0, 1.0, 1.0, 1.0, 1.0, 1.0, 1.0, 1.0, 1.0, 1.0, 1.0, 1.0, 1.0, 1.0, 1.0, 1.0, 1.0, 1.0, 1.0, 1.0, 1.0, 1.0, 1.0, 1.0, 1.0, 1.0, 1.0, 1.0, 1.0, 1.0, 1.0, 1.0, 1.0, 1.0, 1.0, 1.0, 1.0, 1.0, 1.0, 1.0, 1.0, 1.0, 1.0, 1.0, 1.0, 1.0, 1.0, 1.0, 1.0, 1.0, 1.0, 1.0, 1.0, 1.0, 1.0, 1.0, 1.0, 1.0, 1.0, 1.0, 1.0, 1.0, 1.0, 1.0, 1.0, 1.0, 1.0, 1.0, 1.0, 1.0, 1.0, 1.0, 1.0, 1.0, 1.0, 1.0, 1.0, 1.0, 1.0, 1.0, 1.0, 1.0, 1.0, 1.0, 1.0, 1.0, 1.0, 1.0, 1.0, 1.0, 1.0, 1.0, 1.0, 1.0, 1.0, 1.0, 1.0, 1.0, 1.0, 1.0, 1.0, 1.0, 1.0, 1.0, 1.0, 1.0, 1.0, 1.0, 1.0, 1.0, 1.0, 1.0, 1.0, 1.0, 1.0, 1.0, 1.0, 1.0, 1.0, 1.0, 1.0, 1.0, 1.0, 1.0, 1.0, 1.0, 1.0, 1.0, 1.0, 1.0, 1.0, 1.0, 1.0, 1.0, 1.0, 1.0, 1.0, 1.0, 1.0, 1.0, 1.0, 1.0, 1.0, 1.0, 1.0, 1.0, 1.0, 1.0, 1.0, 1.0, 1.0, 1.0, 1.0, 1.0, 1.0, 1.0, 1.0, 1.0, 1.0, 1.0, 1.0, 1.0, 1.0, 1.0, 1.0, 1.0, 1.0, 1.0, 1.0, 1.0, 1.0, 1.0, 1.0, 1.0, 1.0, 1.0, 1.0, 1.0, 1.0, 1.0, 1.0, 1.0, 1.0, 1.0, 1.0, 1.0, 1.0, 1.0, 1.0, 1.0, 1.0, 1.0, 1.0, 1.0, 1.0, 1.0, 1.0, 1.0, 1.0, 1.0, 1.0, 1.0, 1.0, 1.0, 1.0, 1.0, 1.0, 1.0, 1.0, 1.0, 1.0, 1.0, 1.0, 1.0, 1.0, 1.0, 1.0, 1.0, 1.0, 1.0, 1.0, 1.0, 1.0, 1.0, 1.0, 1.0, 1.0, 1.0, 1.0, 1.0, 1.0, 1.0, 1.0, 1.0, 1.0, 1.0, 1.0, 1.0, 1.0, 1.0, 1.0, 1.0, 1.0, 1.0, 1.0, 1.0, 1.0, 1.0, 1.0, 1.0, 1.0, 1.0, 1.0, 1.0, 1.0, 1.0, 1.0, 1.0, 1.0, 1.0, 1.0, 1.0, 1.0, 1.0, 1.0, 1.0, 1.0, 1.0, 1.0, 1.0, 1.0, 1.0, 1.0, 1.0, 1.0, 1.0, 1.0, 1.0, 1.0, 1.0, 1.0, 1.0, 1.0, 1.0, 1.0, 1.0, 1.0, 1.0, 1.0, 1.0, 1.0, 1.0, 1.0, 1.0, 1.0, 1.0, 1.0, 1.0, 1.0, 1.0, 1.0, 1.0, 1.0, 1.0, 1.0, 1.0, 1.0, 1.0, 1.0, 1.0, 1.0, 1.0, 1.0, 1.0, 1.0, 1.0, 1.0, 1.0, 1.0, 1.0, 1.0, 1.0, 1.0, 1.0, 1.0, 1.0, 1.0, 1.0, 1.0, 1.0, 1.0, 1.0, 1.0, 1.0, 1.0, 1.0, 1.0, 1.0, 1.0, 1.0, 1.0, 1.0, 1.0, 1.0, 1.0, 1.0, 1.0, 1.0, 1.0, 1.0, 1.0, 1.0, 1.0, 1.0, 1.0, 1.0, 1.0, 1.0, 1.0, 1.0, 1.0, 1.0, 1.0, 1.0, 1.0, 1.0, 1.0, 1.0, 1.0, 1.0, 1.0, 1.0, 1.0, 1.0, 1.0, 1.0, 1.0, 1.0, 1.0, 1.0, 1.0, 1.0, 1.0, 1.0, 1.0, 1.0, 1.0, 1.0, 1.0, 1.0, 1.0, 1.0, 1.0, 1.0, 1.0, 1.0, 1.0, 1.0, 1.0, 1.0, 1.0, 1.0, 1.0, 1.0, 1.0, 1.0, 1.0, 1.0, 1.0, 1.0, 1.0, 1.0, 1.0, 1.0, 1.0, 1.0, 1.0, 1.0, 1.0, 1.0, 1.0, 1.0, 1.0, 1.0, 1.0, 1.0, 1.0, 1.0, 1.0, 1.0, 1.0, 1.0, 1.0, 1.0, 1.0, 1.0, 1.0, 1.0, 1.0, 1.0, 1.0, 1.0, 1.0, 1.0, 1.0, 1.0, 1.0, 1.0, 1.0, 1.0, 1.0, 1.0, 1.0, 1.0, 1.0, 1.0, 1.0, 1.0, 1.0, 1.0, 1.0, 1.0, 1.0, 1.0, 1.0, 1.0, 1.0, 1.0, 1.0, 1.0, 1.0, 1.0, 1.0, 1.0, 1.0, 1.0, 1.0, 1.0, 1.0, 1.0, 1.0, 1.0, 1.0, 1.0, 1.0, 1.0, 1.0, 1.0, 1.0, 1.0, 1.0, 1.0, 1.0, 1.0, 1.0, 1.0, 1.0, 1.0, 1.0, 1.0, 1.0, 1.0, 1.0, 1.0, 1.0, 1.0, 1.0, 1.0, 1.0, 1.0, 1.0, 1.0, 1.0, 1.0, 1.0, 1.0, 1.0, 1.0, 1.0, 1.0, 1.0, 1.0, 1.0, 1.0, 1.0, 1.0, 1.0, 1.0, 1.0, 1.0, 1.0, 1.0, 1.0, 1.0, 1.0, 1.0, 1.0, 1.0, 1.0, 1.0, 1.0, 1.0, 1.0, 1.0, 1.0, 1.0, 1.0, 1.0, 1.0, 1.0, 1.0, 1.0, 1.0, 1.0, 1.0, 1.0, 1.0, 1.0, 1.0, 1.0, 1.0, 1.0, 1.0, 1.0, 1.0, 1.0, 1.0, 1.0, 1.0, 1.0, 1.0, 1.0, 1.0, 1.0, 1.0, 1.0, 1.0, 1.0, 1.0, 1.0, 1.0, 1.0, 1.0, 1.0, 1.0, 1.0, 1.0, 1.0, 1.0, 1.0, 1.0, 1.0, 1.0, 1.0, 1.0, 1.0, 1.0, 1.0, 1.0, 1.0, 1.0, 1.0, 1.0, 1.0, 1.0, 1.0, 1.0, 1.0, 1.0, 1.0, 1.0, 1.0, 1.0, 1.0, 1.0, 1.0, 1.0, 1.0, 1.0, 1.0, 1.0, 1.0, 1.0, 1.0, 1.0, 1.0, 1.0, 1.0, 1.0, 1.0, 1.0, 1.0, 1.0, 1.0, 1.0, 1.0, 1.0, 1.0, 1.0, 1.0, 1.0, 1.0, 1.0, 1.0, 1.0, 1.0, 1.0, 1.0, 1.0, 1.0, 1.0, 1.0, 1.0, 1.0, 1.0, 1.0, 1.0, 1.0, 1.0, 1.0, 1.0, 1.0, 1.0, 1.0, 1.0, 1.0, 1.0, 1.0, 1.0, 1.0, 1.0, 1.0, 1.0, 1.0, 1.0, 1.0, 1.0, 1.0, 1.0, 1.0, 1.0, 1.0, 1.0, 1.0, 1.0, 1.0, 1.0, 1.0, 1.0, 1.0, 1.0, 1.0, 1.0, 1.0, 1.0, 1.0, 1.0, 1.0, 1.0, 1.0, 1.0, 1.0, 1.0, 1.0, 1.0, 1.0, 1.0, 1.0, 1.0, 1.0, 1.0, 1.0, 1.0, 1.0, 1.0, 1.0, 1.0, 1.0, 1.0, 1.0, 1.0, 1.0, 1.0, 1.0, 1.0, 1.0, 1.0, 1.0, 1.0, 1.0, 1.0, 1.0, 1.0, 1.0, 1.0, 1.0, 1.0, 1.0, 1.0, 1.0, 1.0, 1.0, 1.0, 1.0, 1.0, 1.0, 1.0, 1.0, 1.0, 1.0, 1.0, 1.0, 1.0, 1.0, 1.0, 1.0, 1.0, 1.0, 1.0, 1.0, 1.0, 1.0, 1.0, 1.0, 1.0, 1.0, 1.0, 1.0, 1.0, 1.0, 1.0, 1.0, 1.0, 1.0, 1.0, 1.0, 1.0, 1.0, 1.0, 1.0, 1.0, 1.0, 1.0, 1.0, 1.0, 1.0, 1.0, 1.0, 1.0, 1.0, 1.0, 1.0, 1.0, 1.0, 1.0, 1.0, 1.0, 1.0, 1.0, 1.0, 1.0, 1.0, 1.0, 1.0, 1.0, 1.0, 1.0, 1.0, 1.0, 1.0, 1.0, 1.0, 1.0, 1.0, 1.0, 1.0, 1.0, 1.0, 1.0, 1.0, 1.0, 1.0, 1.0, 1.0, 1.0, 1.0, 1.0, 1.0, 1.0, 1.0, 1.0, 1.0, 1.0, 1.0, 1.0, 1.0, 1.0, 1.0, 1.0, 1.0, 1.0, 1.0, 1.0, 1.0, 1.0, 1.0, 1.0, 1.0, 1.0, 1.0, 1.0, 1.0, 1.0, 1.0, 1.0, 1.0, 1.0, 1.0, 1.0, 1.0, 1.0, 1.0, 1.0, 1.0, 1.0, 1.0, 1.0, 1.0, 1.0, 1.0, 1.0, 1.0, 1.0, 1.0, 1.0, 1.0, 1.0, 1.0, 1.0, 1.0, 1.0, 1.0, 1.0, 1.0, 1.0, 1.0, 1.0, 1.0, 1.0, 1.0, 1.0, 1.0, 1.0, 1.0, 1.0, 1.0, 1.0, 1.0, 1.0, 1.0, 1.0, 1.0, 1.0, 1.0, 1.0, 1.0, 1.0, 1.0, 1.0, 1.0, 1.0, 1.0, 1.0, 1.0, 1.0, 1.0, 1.0, 1.0, 1.0, 1.0, 1.0, 1.0, 1.0, 1.0, 1.0, 1.0, 1.0, 1.0, 1.0, 1.0, 1.0, 1.0, 1.0, 1.0, 1.0, 1.0, 1.0, 1.0, 1.0, 1.0, 1.0, 1.0, 1.0, 1.0, 1.0, 1.0, 1.0, 1.0, 1.0, 1.0, 1.0, 1.0, 1.0, 1.0, 1.0, 1.0, 1.0, 1.0, 1.0, 1.0, 1.0, 1.0, 1.0, 1.0, 1.0, 1.0, 1.0, 1.0, 1.0, 1.0, 1.0, 1.0, 1.0, 1.0, 1.0, 1.0, 1.0, 1.0, 1.0, 1.0, 1.0, 1.0, 1.0, 1.0, 1.0, 1.0, 1.0, 1.0, 1.0, 1.0, 1.0, 1.0, 1.0, 1.0, 1.0, 1.0, 1.0, 1.0, 1.0, 1.0, 1.0, 1.0, 1.0, 1.0, 1.0, 1.0, 1.0, 1.0, 1.0, 1.0, 1.0, 1.0, 1.0, 1.0, 1.0, 1.0, 1.0, 1.0, 1.0, 1.0, 1.0, 1.0, 1.0, 1.0, 1.0, 1.0, 1.0, 1.0, 1.0, 1.0, 1.0, 1.0, 1.0, 1.0, 1.0, 1.0, 1.0, 1.0, 1.0, 1.0, 1.0, 1.0, 1.0, 1.0, 1.0, 1.0, 1.0, 1.0, 1.0, 1.0, 1.0, 1.0, 1.0, 1.0, 1.0, 1.0, 1.0, 1.0, 1.0, 1.0, 1.0, 1.0, 1.0, 1.0, 1.0, 1.0, 1.0, 1.0, 1.0, 1.0, 1.0, 1.0, 1.0, 1.0, 1.0, 1.0, 1.0, 1.0, 1.0, 1.0, 1.0, 1.0, 1.0, 1.0, 1.0, 1.0, 1.0, 1.0, 1.0, 1.0, 1.0, 1.0, 1.0, 1.0, 1.0, 1.0, 1.0, 1.0, 1.0, 1.0, 1.0, 1.0, 1.0, 1.0, 1.0, 1.0, 1.0, 1.0, 1.0, 1.0, 1.0, 1.0, 1.0, 1.0, 1.0, 1.0, 1.0, 1.0, 1.0, 1.0, 1.0, 1.0, 1.0, 1.0, 1.0, 1.0, 1.0, 1.0, 1.0, 1.0, 1.0, 1.0, 1.0, 1.0, 1.0, 1.0, 1.0, 1.0, 1.0, 1.0, 1.0, 1.0, 1.0, 1.0, 1.0, 1.0, 1.0, 1.0, 1.0, 1.0, 1.0, 1.0, 1.0, 1.0, 1.0, 1.0, 1.0, 1.0, 1.0, 1.0, 1.0, 1.0, 1.0, 1.0, 1.0, 1.0, 1.0, 1.0, 1.0, 1.0, 1.0, 1.0, 1.0, 1.0, 1.0, 1.0, 1.0, 1.0, 1.0, 1.0, 1.0, 1.0, 1.0, 1.0, 1.0, 1.0, 1.0, 1.0, 1.0, 1.0, 1.0, 1.0, 1.0, 1.0, 1.0, 1.0, 1.0, 1.0, 1.0, 1.0, 1.0, 1.0, 1.0, 1.0, 1.0, 1.0, 1.0, 1.0, 1.0, 1.0, 1.0, 1.0, 1.0, 1.0, 1.0, 1.0, 1.0, 1.0, 1.0, 1.0, 1.0, 1.0, 1.0, 1.0, 1.0, 1.0, 1.0, 1.0, 1.0, 1.0, 1.0, 1.0, 1.0, 1.0, 1.0, 1.0, 1.0, 1.0, 1.0, 1.0, 1.0, 1.0, 1.0, 1.0, 1.0, 1.0, 1.0, 1.0, 1.0, 1.0, 1.0, 1.0, 1.0, 1.0, 1.0, 1.0, 1.0, 1.0, 1.0, 1.0, 1.0, 1.0, 1.0, 1.0, 1.0, 1.0, 1.0, 1.0, 1.0, 1.0, 1.0, 1.0, 1.0, 1.0, 1.0, 1.0, 1.0, 1.0, 1.0, 1.0, 1.0, 1.0, 1.0, 1.0, 1.0, 1.0, 1.0, 1.0, 1.0, 1.0, 1.0, 1.0, 1.0, 1.0, 1.0, 1.0, 1.0, 1.0, 1.0, 1.0, 1.0, 1.0, 1.0, 1.0, 1.0, 1.0, 1.0, 1.0, 1.0, 1.0, 1.0, 1.0, 1.0, 1.0, 1.0, 1.0, 1.0, 1.0, 1.0, 1.0, 1.0, 1.0, 1.0, 1.0, 1.0, 1.0, 1.0, 1.0, 1.0, 1.0, 1.0, 1.0, 1.0, 1.0, 1.0, 1.0, 1.0, 1.0, 1.0, 1.0, 1.0, 1.0, 1.0, 1.0, 1.0, 1.0, 1.0, 1.0, 1.0, 1.0, 1.0, 1.0, 1.0, 1.0, 1.0, 1.0, 1.0, 1.0, 1.0, 1.0, 1.0, 1.0, 1.0, 1.0, 1.0, 1.0, 1.0, 1.0, 1.0, 1.0, 1.0, 1.0, 1.0, 1.0, 1.0, 1.0, 1.0, 1.0, 1.0, 1.0, 1.0, 1.0, 1.0, 1.0, 1.0, 1.0, 1.0, 1.0, 1.0, 1.0, 1.0, 1.0, 1.0, 1.0, 1.0, 1.0, 1.0, 1.0, 1.0, 1.0, 1.0, 1.0, 1.0, 1.0, 1.0, 1.0, 1.0, 1.0, 1.0, 1.0, 1.0, 1.0, 1.0, 1.0, 1.0, 1.0, 1.0, 1.0, 1.0, 1.0, 1.0, 1.0, 1.0, 1.0, 1.0, 1.0, 1.0, 1.0, 1.0, 1.0, 1.0, 1.0, 1.0, 1.0, 1.0, 1.0, 1.0, 1.0, 1.0, 1.0, 1.0, 1.0, 1.0, 1.0, 1.0, 1.0, 1.0, 1.0, 1.0, 1.0, 1.0, 1.0, 1.0, 1.0, 1.0, 1.0, 1.0, 1.0, 1.0, 1.0, 1.0, 1.0, 1.0, 1.0, 1.0, 1.0, 1.0, 1.0, 1.0, 1.0, 1.0, 1.0, 1.0, 1.0, 1.0, 1.0, 1.0, 1.0, 1.0, 1.0, 1.0, 1.0, 1.0, 1.0, 1.0, 1.0, 1.0, 1.0, 1.0, 1.0, 1.0, 1.0, 1.0, 1.0, 1.0, 1.0, 1.0, 1.0, 1.0, 1.0, 1.0, 1.0, 1.0, 1.0, 1.0, 1.0, 1.0, 1.0, 1.0, 1.0, 1.0, 1.0, 1.0, 1.0, 1.0, 1.0, 1.0, 1.0, 1.0, 1.0, 1.0, 1.0, 1.0, 1.0, 1.0, 1.0, 1.0, 1.0, 1.0, 1.0, 1.0, 1.0, 1.0, 1.0, 1.0, 1.0, 1.0, 1.0, 1.0, 1.0, 1.0, 1.0, 1.0, 1.0, 1.0, 1.0, 1.0, 1.0, 1.0, 1.0, 1.0, 1.0, 1.0, 1.0, 1.0, 1.0, 1.0, 1.0, 1.0, 1.0, 1.0, 1.0, 1.0, 1.0, 1.0, 1.0, 1.0, 1.0, 1.0, 1.0, 1.0, 1.0, 1.0, 1.0, 1.0, 1.0, 1.0, 1.0, 1.0, 1.0, 1.0, 1.0, 1.0, 1.0, 1.0, 1.0, 1.0, 1.0, 1.0, 1.0, 1.0, 1.0, 1.0, 1.0, 1.0, 1.0, 1.0, 1.0, 1.0, 1.0, 1.0, 1.0, 1.0, 1.0, 1.0, 1.0, 1.0, 1.0, 1.0, 1.0, 1.0, 1.0, 1.0, 1.0, 1.0, 1.0, 1.0, 1.0, 1.0, 1.0, 1.0, 1.0, 1.0, 1.0, 1.0, 1.0, 1.0, 1.0, 1.0, 1.0, 1.0, 1.0, 1.0, 1.0, 1.0, 1.0, 1.0, 1.0, 1.0, 1.0, 1.0, 1.0, 1.0, 1.0, 1.0, 1.0, 1.0, 1.0, 1.0, 1.0, 1.0, 1.0, 1.0, 1.0, 1.0, 1.0, 1.0, 1.0, 1.0, 1.0, 1.0, 1.0, 1.0, 1.0, 1.0, 1.0, 1.0, 1.0, 1.0, 1.0, 1.0, 1.0, 1.0, 1.0, 1.0, 1.0, 1.0, 1.0, 1.0, 1.0, 1.0, 1.0, 1.0, 1.0, 1.0, 1.0, 1.0, 1.0, 1.0, 1.0, 1.0, 1.0, 1.0, 1.0, 1.0, 1.0, 1.0, 1.0, 1.0, 1.0, 1.0, 1.0, 1.0, 1.0, 1.0, 1.0, 1.0, 1.0, 1.0, 1.0, 1.0, 1.0, 1.0, 1.0, 1.0, 1.0, 1.0, 1.0, 1.0, 1.0, 1.0, 1.0, 1.0, 1.0, 1.0, 1.0, 1.0, 1.0, 1.0, 1.0, 1.0, 1.0, 1.0, 1.0, 1.0, 1.0, 1.0, 1.0, 1.0, 1.0, 1.0, 1.0, 1.0, 1.0, 1.0, 1.0, 1.0, 1.0, 1.0, 1.0, 1.0, 1.0, 1.0, 1.0, 1.0, 1.0, 1.0, 1.0, 1.0, 1.0, 1.0, 1.0, 1.0, 1.0, 1.0, 1.0, 1.0, 1.0, 1.0, 1.0, 1.0, 1.0, 1.0, 1.0, 1.0, 1.0, 1.0, 1.0, 1.0, 1.0, 1.0, 1.0, 1.0, 1.0, 1.0, 1.0, 1.0, 1.0, 1.0, 1.0, 1.0, 1.0, 1.0, 1.0, 1.0, 1.0, 1.0, 1.0, 1.0, 1.0, 1.0, 1.0, 1.0, 1.0, 1.0, 1.0, 1.0, 1.0, 1.0, 1.0, 1.0, 1.0, 1.0, 1.0, 1.0, 1.0, 1.0, 1.0, 1.0, 1.0, 1.0, 1.0, 1.0, 1.0, 1.0, 1.0, 1.0, 1.0, 1.0, 1.0, 1.0, 1.0, 1.0, 1.0, 1.0, 1.0, 1.0, 1.0, 1.0, 1.0, 1.0, 1.0, 1.0, 1.0, 1.0, 1.0, 1.0, 1.0, 1.0, 1.0, 1.0, 1.0, 1.0, 1.0, 1.0, 1.0, 1.0, 1.0, 1.0, 1.0, 1.0, 1.0, 1.0, 1.0, 1.0, 1.0, 1.0, 1.0, 1.0, 1.0, 1.0, 1.0, 1.0, 1.0, 1.0, 1.0, 1.0, 1.0, 1.0, 1.0, 1.0, 1.0, 1.0, 1.0, 1.0, 1.0, 1.0, 1.0, 1.0, 1.0, 1.0, 1.0, 1.0, 1.0, 1.0, 1.0, 1.0, 1.0, 1.0, 1.0, 1.0, 1.0, 1.0, 1.0, 1.0, 1.0, 1.0, 1.0, 1.0, 1.0, 1.0, 1.0, 1.0, 1.0, 1.0, 1.0, 1.0, 1.0, 1.0, 1.0, 1.0, 1.0, 1.0, 1.0, 1.0, 1.0, 1.0, 1.0, 1.0, 1.0, 1.0, 1.0, 1.0, 1.0, 1.0, 1.0, 1.0, 1.0, 1.0, 1.0, 1.0, 1.0, 1.0, 1.0, 1.0, 1.0, 1.0, 1.0, 1.0, 1.0, 1.0, 1.0, 1.0, 1.0, 1.0, 1.0, 1.0, 1.0, 1.0, 1.0, 1.0, 1.0, 1.0, 1.0, 1.0, 1.0, 1.0, 1.0, 1.0, 1.0, 1.0, 1.0, 1.0, 1.0, 1.0, 1.0, 1.0, 1.0, 1.0, 1.0, 1.0, 1.0, 1.0, 1.0, 1.0, 1.0, 1.0, 1.0, 1.0, 1.0, 1.0, 1.0, 1.0, 1.0, 1.0, 1.0, 1.0, 1.0, 1.0, 1.0, 1.0, 1.0, 1.0, 1.0, 1.0, 1.0, 1.0, 1.0, 1.0, 1.0, 1.0, 1.0, 1.0, 1.0, 1.0, 1.0, 1.0, 1.0, 1.0, 1.0, 1.0, 1.0, 1.0, 1.0, 1.0, 1.0, 1.0, 1.0, 1.0, 1.0, 1.0, 1.0, 1.0, 1.0, 1.0, 1.0, 1.0, 1.0, 1.0, 1.0, 1.0, 1.0, 1.0, 1.0, 1.0, 1.0, 1.0, 1.0, 1.0, 1.0, 1.0, 1.0, 1.0, 1.0, 1.0, 1.0, 1.0, 1.0, 1.0, 1.0, 1.0, 1.0, 1.0, 1.0, 1.0, 1.0, 1.0, 1.0, 1.0, 1.0, 1.0, 1.0, 1.0, 1.0, 1.0, 1.0, 1.0, 1.0, 1.0, 1.0, 1.0, 1.0, 1.0, 1.0, 1.0, 1.0, 1.0, 1.0, 1.0, 1.0, 1.0, 1.0, 1.0, 1.0, 1.0, 1.0, 1.0, 1.0, 1.0, 1.0, 1.0, 1.0, 1.0, 1.0, 1.0, 1.0, 1.0, 1.0, 1.0, 1.0, 1.0, 1.0, 1.0, 1.0, 1.0, 1.0, 1.0, 1.0, 1.0, 1.0, 1.0, 1.0, 1.0, 1.0, 1.0, 1.0, 1.0, 1.0, 1.0, 1.0, 1.0, 1.0, 1.0, 1.0, 1.0, 1.0, 1.0, 1.0, 1.0, 1.0, 1.0, 1.0, 1.0, 1.0, 1.0, 1.0, 1.0, 1.0, 1.0, 1.0, 1.0, 1.0, 1.0, 1.0, 1.0, 1.0, 1.0, 1.0, 1.0, 1.0, 1.0, 1.0, 1.0, 1.0, 1.0, 1.0, 1.0, 1.0, 1.0, 1.0, 1.0, 1.0, 1.0, 1.0, 1.0, 1.0, 1.0, 1.0, 1.0, 1.0, 1.0, 1.0, 1.0, 1.0, 1.0, 1.0, 1.0, 1.0, 1.0, 1.0, 1.0, 1.0, 1.0, 1.0, 1.0, 1.0, 1.0, 1.0, 1.0, 1.0, 1.0, 1.0, 1.0, 1.0, 1.0, 1.0, 1.0, 1.0, 1.0, 1.0, 1.0, 1.0, 1.0, 1.0, 1.0, 1.0, 1.0, 1.0, 1.0, 1.0, 1.0, 1.0, 1.0, 1.0, 1.0, 1.0, 1.0, 1.0, 1.0, 1.0, 1.0, 1.0, 1.0, 1.0, 1.0, 1.0, 1.0, 1.0, 1.0, 1.0, 1.0, 1.0, 1.0, 1.0, 1.0, 1.0, 1.0, 1.0, 1.0, 1.0, 1.0, 1.0, 1.0, 1.0, 1.0, 1.0, 1.0, 1.0, 1.0, 1.0, 1.0, 1.0, 1.0, 1.0, 1.0, 1.0, 1.0, 1.0, 1.0, 1.0, 1.0, 1.0, 1.0, 1.0, 1.0, 1.0, 1.0, 1.0, 1.0, 1.0, 1.0, 1.0, 1.0, 1.0, 1.0, 1.0, 1.0, 1.0, 1.0, 1.0, 1.0, 1.0, 1.0, 1.0, 1.0, 1.0, 1.0, 1.0, 1.0, 1.0, 1.0, 1.0, 1.0, 1.0, 1.0, 1.0, 1.0, 1.0, 1.0, 1.0, 1.0, 1.0, 1.0, 1.0, 1.0, 1.0, 1.0, 1.0, 1.0, 1.0, 1.0, 1.0, 1.0, 1.0, 1.0, 1.0, 1.0, 1.0, 1.0, 1.0, 1.0, 1.0, 1.0, 1.0, 1.0, 1.0, 1.0, 1.0, 1.0, 1.0, 1.0, 1.0, 1.0, 1.0, 1.0, 1.0, 1.0, 1.0, 1.0, 1.0, 1.0, 1.0, 1.0, 1.0, 1.0, 1.0, 1.0, 1.0, 1.0, 1.0, 1.0, 1.0, 1.0, 1.0, 1.0, 1.0, 1.0, 1.0, 1.0, 1.0, 1.0, 1.0, 1.0, 1.0, 1.0, 1.0, 1.0, 1.0, 1.0, 1.0, 1.0, 1.0, 1.0, 1.0, 1.0, 1.0, 1.0, 1.0, 1.0, 1.0, 1.0, 1.0, 1.0, 1.0, 1.0, 1.0, 1.0, 1.0, 1.0, 1.0, 1.0, 1.0, 1.0, 1.0, 1.0, 1.0, 1.0, 1.0, 1.0, 1.0, 1.0, 1.0, 1.0, 1.0, 1.0, 1.0, 1.0, 1.0, 1.0, 1.0, 1.0, 1.0, 1.0, 1.0, 1.0, 1.0, 1.0, 1.0, 1.0, 1.0, 1.0, 1.0, 1.0, 1.0, 1.0, 1.0, 1.0, 1.0, 1.0, 1.0, 1.0, 1.0, 1.0, 1.0, 1.0, 1.0, 1.0, 1.0, 1.0, 1.0, 1.0, 1.0, 1.0, 1.0, 1.0, 1.0, 1.0, 1.0, 1.0, 1.0, 1.0, 1.0, 1.0, 1.0, 1.0, 1.0, 1.0, 1.0, 1.0, 1.0, 1.0, 1.0, 1.0, 1.0, 1.0, 1.0, 1.0, 1.0, 1.0, 1.0, 1.0, 1.0, 1.0, 1.0, 1.0, 1.0, 1.0, 1.0, 1.0, 1.0, 1.0, 1.0, 1.0, 1.0, 1.0, 1.0, 1.0, 1.0, 1.0, 1.0, 1.0, 1.0, 1.0, 1.0, 1.0, 1.0, 1.0, 1.0, 1.0, 1.0, 1.0, 1.0, 1.0, 1.0, 1.0, 1.0, 1.0, 1.0, 1.0, 1.0, 1.0, 1.0, 1.0, 1.0, 1.0, 1.0, 1.0, 1.0, 1.0, 1.0, 1.0, 1.0, 1.0, 1.0, 1.0, 1.0, 1.0, 1.0, 1.0, 1.0, 1.0, 1.0, 1.0, 1.0, 1.0, 1.0, 1.0, 1.0, 1.0, 1.0, 1.0, 1.0, 1.0, 1.0, 1.0, 1.0, 1.0, 1.0, 1.0, 1.0, 1.0, 1.0, 1.0, 1.0, 1.0, 1.0, 1.0, 1.0, 1.0, 1.0, 1.0, 1.0, 1.0, 1.0, 1.0, 1.0, 1.0, 1.0, 1.0, 1.0, 1.0, 1.0, 1.0, 1.0, 1.0, 1.0, 1.0, 1.0, 1.0, 1.0, 1.0, 1.0, 1.0, 1.0, 1.0, 1.0, 1.0, 1.0, 1.0, 1.0, 1.0, 1.0, 1.0, 1.0, 1.0, 1.0, 1.0, 1.0, 1.0, 1.0, 1.0, 1.0, 1.0, 1.0, 1.0, 1.0, 1.0, 1.0, 1.0, 1.0, 1.0, 1.0, 1.0, 1.0, 1.0, 1.0, 1.0, 1.0, 1.0, 1.0, 1.0, 1.0, 1.0, 1.0, 1.0, 1.0, 1.0, 1.0, 1.0, 1.0, 1.0, 1.0, 1.0, 1.0, 1.0, 1.0, 1.0, 1.0, 1.0, 1.0, 1.0, 1.0, 1.0, 1.0, 1.0, 1.0, 1.0, 1.0, 1.0, 1.0, 1.0, 1.0, 1.0, 1.0, 1.0, 1.0, 1.0, 1.0, 1.0, 1.0, 1.0, 1.0, 1.0, 1.0, 1.0, 1.0, 1.0, 1.0, 1.0, 1.0, 1.0, 1.0, 1.0, 1.0, 1.0, 1.0, 1.0, 1.0, 1.0, 1.0, 1.0, 1.0, 1.0, 1.0, 1.0, 1.0, 1.0, 1.0, 1.0, 1.0, 1.0, 1.0, 1.0, 1.0, 1.0, 1.0, 1.0, 1.0, 1.0, 1.0, 1.0, 1.0, 1.0, 1.0, 1.0, 1.0, 1.0, 1.0, 1.0, 1.0, 1.0, 1.0, 1.0, 1.0, 1.0, 1.0, 1.0, 1.0, 1.0, 1.0, 1.0, 1.0, 1.0, 1.0, 1.0, 1.0, 1.0, 1.0, 1.0, 1.0, 1.0, 1.0, 1.0, 1.0, 1.0, 1.0, 1.0, 1.0, 1.0, 1.0, 1.0, 1.0, 1.0, 1.0, 1.0, 1.0, 1.0, 1.0, 1.0, 1.0, 1.0, 1.0, 1.0, 1.0, 1.0, 1.0, 1.0, 1.0, 1.0, 1.0, 1.0, 1.0, 1.0, 1.0, 1.0, 1.0, 1.0, 1.0, 1.0, 1.0, 1.0, 1.0, 1.0, 1.0, 1.0, 1.0, 1.0, 1.0, 1.0, 1.0, 1.0, 1.0, 1.0, 1.0, 1.0, 1.0, 1.0, 1.0, 1.0, 1.0, 1.0, 1.0, 1.0, 1.0, 1.0, 1.0, 1.0, 1.0, 1.0, 1.0, 1.0, 1.0, 1.0, 1.0, 1.0, 1.0, 1.0, 1.0, 1.0, 1.0, 1.0, 1.0, 1.0, 1.0, 1.0, 1.0, 1.0, 1.0, 1.0, 1.0, 1.0, 1.0, 1.0, 1.0, 1.0, 1.0, 1.0, 1.0, 1.0, 1.0, 1.0, 1.0, 1.0, 1.0, 1.0, 1.0, 1.0, 1.0, 1.0, 1.0, 1.0, 1.0, 1.0, 1.0, 1.0, 1.0, 1.0, 1.0, 1.0, 1.0, 1.0, 1.0, 1.0, 1.0, 1.0, 1.0, 1.0, 1.0, 1.0, 1.0, 1.0, 1.0, 1.0, 1.0, 1.0, 1.0, 1.0, 1.0, 1.0, 1.0, 1.0, 1.0, 1.0, 1.0, 1.0, 1.0, 1.0, 1.0, 1.0, 1.0, 1.0, 1.0, 1.0, 1.0, 1.0, 1.0, 1.0, 1.0, 1.0, 1.0, 1.0, 1.0, 1.0, 1.0, 1.0, 1.0, 1.0, 1.0, 1.0, 1.0, 1.0, 1.0, 1.0, 1.0, 1.0, 1.0, 1.0, 1.0, 1.0, 1.0, 1.0, 1.0, 1.0, 1.0, 1.0, 1.0, 1.0, 1.0, 1.0, 1.0, 1.0, 1.0, 1.0, 1.0, 1.0, 1.0, 1.0, 1.0, 1.0, 1.0, 1.0, 1.0, 1.0, 1.0, 1.0, 1.0, 1.0, 1.0, 1.0, 1.0, 1.0, 1.0, 1.0, 1.0, 1.0, 1.0, 1.0, 1.0, 1.0, 1.0, 1.0, 1.0, 1.0, 1.0, 1.0, 1.0, 1.0, 1.0, 1.0, 1.0, 1.0, 1.0, 1.0, 1.0, 1.0, 1.0, 1.0, 1.0, 1.0, 1.0, 1.0, 1.0, 1.0, 1.0, 1.0, 1.0, 1.0, 1.0, 1.0, 1.0, 1.0, 1.0, 1.0, 1.0, 1.0, 1.0, 1.0, 1.0, 1.0, 1.0, 1.0, 1.0, 1.0, 1.0, 1.0, 1.0, 1.0, 1.0, 1.0, 1.0, 1.0, 1.0, 1.0, 1.0, 1.0, 1.0, 1.0, 1.0, 1.0, 1.0, 1.0, 1.0, 1.0, 1.0, 1.0, 1.0, 1.0, 1.0, 1.0, 1.0, 1.0, 1.0, 1.0, 1.0, 1.0, 1.0, 1.0, 1.0, 1.0, 1.0, 1.0, 1.0, 1.0, 1.0, 1.0, 1.0, 1.0, 1.0, 1.0, 1.0, 1.0, 1.0, 1.0, 1.0, 1.0, 1.0, 1.0, 1.0, 1.0, 1.0, 1.0, 1.0, 1.0, 1.0, 1.0, 1.0, 1.0, 1.0, 1.0, 1.0, 1.0, 1.0, 1.0, 1.0, 1.0, 1.0, 1.0, 1.0, 1.0, 1.0, 1.0, 1.0, 1.0, 1.0, 1.0, 1.0, 1.0, 1.0, 1.0, 1.0, 1.0, 1.0, 1.0, 1.0, 1.0, 1.0, 1.0, 1.0, 1.0, 1.0, 1.0, 1.0, 1.0, 1.0, 1.0, 1.0, 1.0, 1.0, 1.0, 1.0, 1.0, 1.0, 1.0, 1.0, 1.0, 1.0, 1.0, 1.0, 1.0, 1.0, 1.0, 1.0, 1.0, 1.0, 1.0, 1.0, 1.0, 1.0, 1.0, 1.0, 1.0, 1.0, 1.0, 1.0, 1.0, 1.0, 1.0, 1.0, 1.0, 1.0, 1.0, 1.0, 1.0, 1.0, 1.0, 1.0, 1.0, 1.0, 1.0, 1.0, 1.0, 1.0, 1.0, 1.0, 1.0, 1.0, 1.0, 1.0, 1.0, 1.0, 1.0, 1.0, 1.0, 1.0, 1.0, 1.0, 1.0, 1.0, 1.0, 1.0, 1.0, 1.0, 1.0, 1.0, 1.0, 1.0, 1.0, 1.0, 1.0, 1.0, 1.0, 1.0, 1.0, 1.0, 1.0, 1.0, 1.0, 1.0, 1.0, 1.0, 1.0, 1.0, 1.0, 1.0, 1.0, 1.0, 1.0, 1.0, 1.0, 1.0, 1.0, 1.0, 1.0, 1.0, 1.0, 1.0, 1.0, 1.0, 1.0, 1.0, 1.0, 1.0, 1.0, 1.0, 1.0, 1.0, 1.0, 1.0, 1.0, 1.0, 1.0, 1.0, 1.0, 1.0, 1.0, 1.0, 1.0, 1.0, 1.0, 1.0, 1.0, 1.0, 1.0, 1.0, 1.0, 1.0, 1.0, 1.0, 1.0, 1.0, 1.0, 1.0, 1.0, 1.0, 1.0, 1.0, 1.0, 1.0, 1.0, 1.0, 1.0, 1.0, 1.0, 1.0, 1.0, 1.0, 1.0, 1.0, 1.0, 1.0, 1.0, 1.0, 1.0, 1.0, 1.0, 1.0, 1.0, 1.0, 1.0, 1.0, 1.0, 1.0, 1.0, 1.0, 1.0, 1.0, 1.0, 1.0, 1.0, 1.0, 1.0, 1.0, 1.0, 1.0, 1.0, 1.0, 1.0, 1.0, 1.0, 1.0, 1.0, 1.0, 1.0, 1.0, 1.0, 1.0, 1.0, 1.0, 1.0, 1.0, 1.0, 1.0, 1.0, 1.0, 1.0, 1.0, 1.0, 1.0, 1.0, 1.0, 1.0, 1.0, 1.0, 1.0, 1.0, 1.0, 1.0, 1.0, 1.0, 1.0, 1.0, 1.0, 1.0, 1.0, 1.0, 1.0, 1.0, 1.0, 1.0, 1.0, 1.0, 1.0, 1.0, 1.0, 1.0, 1.0, 1.0, 1.0, 1.0, 1.0, 1.0, 1.0, 1.0, 1.0, 1.0, 1.0, 1.0, 1.0, 1.0, 1.0, 1.0, 1.0, 1.0, 1.0, 1.0, 1.0, 1.0, 1.0, 1.0, 1.0, 1.0, 1.0, 1.0, 1.0, 1.0, 1.0, 1.0, 1.0, 1.0, 1.0, 1.0, 1.0, 1.0, 1.0, 1.0, 1.0, 1.0, 1.0, 1.0, 1.0, 1.0, 1.0, 1.0, 1.0, 1.0, 1.0, 1.0, 1.0, 1.0, 1.0, 1.0, 1.0, 1.0, 1.0, 1.0, 1.0, 1.0, 1.0, 1.0, 1.0, 1.0, 1.0, 1.0, 1.0, 1.0, 1.0, 1.0, 1.0, 1.0, 1.0, 1.0, 1.0, 1.0, 1.0, 1.0, 1.0, 1.0, 1.0, 1.0, 1.0, 1.0, 1.0, 1.0, 1.0, 1.0, 1.0, 1.0, 1.0, 1.0, 1.0, 1.0, 1.0, 1.0, 1.0, 1.0, 1.0, 1.0, 1.0, 1.0, 1.0, 1.0, 1.0, 1.0, 1.0, 1.0, 1.0, 1.0, 1.0, 1.0, 1.0, 1.0, 1.0, 1.0, 1.0, 1.0, 1.0, 1.0, 1.0, 1.0, 1.0, 1.0, 1.0, 1.0, 1.0, 1.0, 1.0, 1.0, 1.0, 1.0, 1.0, 1.0, 1.0, 1.0, 1.0, 1.0, 1.0, 1.0, 1.0, 1.0, 1.0, 1.0, 1.0, 1.0, 1.0, 1.0, 1.0, 1.0, 1.0, 1.0, 1.0, 1.0, 1.0, 1.0, 1.0, 1.0, 1.0, 1.0, 1.0, 1.0, 1.0, 1.0, 1.0, 1.0, 1.0, 1.0, 1.0, 1.0, 1.0, 1.0, 1.0, 1.0, 1.0, 1.0, 1.0, 1.0, 1.0, 1.0, 1.0, 1.0, 1.0, 1.0, 1.0, 1.0, 1.0, 1.0, 1.0, 1.0, 1.0, 1.0, 1.0, 1.0, 1.0, 1.0, 1.0, 1.0, 1.0, 1.0, 1.0, 1.0, 1.0, 1.0, 1.0, 1.0, 1.0, 1.0, 1.0, 1.0, 1.0, 1.0, 1.0, 1.0, 1.0, 1.0, 1.0, 1.0, 1.0, 1.0, 1.0, 1.0, 1.0, 1.0, 1.0, 1.0, 1.0, 1.0, 1.0, 1.0, 1.0, 1.0, 1.0, 1.0, 1.0, 1.0, 1.0, 1.0, 1.0, 1.0, 1.0, 1.0, 1.0, 1.0, 1.0, 1.0, 1.0, 1.0, 1.0, 1.0, 1.0, 1.0, 1.0, 1.0, 1.0, 1.0, 1.0, 1.0, 1.0, 1.0, 1.0, 1.0, 1.0, 1.0, 1.0, 1.0, 1.0, 1.0, 1.0, 1.0, 1.0, 1.0, 1.0, 1.0, 1.0, 1.0, 1.0, 1.0, 1.0, 1.0, 1.0, 1.0, 1.0, 1.0, 1.0, 1.0, 1.0, 1.0, 1.0, 1.0, 1.0, 1.0, 1.0, 1.0, 1.0, 1.0, 1.0, 1.0, 1.0, 1.0, 1.0, 1.0, 1.0, 1.0, 1.0, 1.0, 1.0, 1.0, 1.0, 1.0, 1.0, 1.0, 1.0, 1.0, 1.0, 1.0, 1.0, 1.0, 1.0, 1.0, 1.0, 1.0, 1.0, 1.0, 1.0, 1.0, 1.0, 1.0, 1.0, 1.0, 1.0, 1.0, 1.0, 1.0, 1.0, 1.0, 1.0, 1.0, 1.0, 1.0, 1.0, 1.0, 1.0, 1.0, 1.0, 1.0, 1.0, 1.0, 1.0, 1.0, 1.0, 1.0, 1.0, 1.0, 1.0, 1.0, 1.0, 1.0, 1.0, 1.0, 1.0, 1.0, 1.0, 1.0, 1.0, 1.0, 1.0, 1.0, 1.0, 1.0, 1.0, 1.0, 1.0, 1.0, 1.0, 1.0, 1.0, 1.0, 1.0, 1.0, 1.0, 1.0, 1.0, 1.0, 1.0, 1.0, 1.0, 1.0, 1.0, 1.0, 1.0, 1.0, 1.0, 1.0, 1.0, 1.0, 1.0, 1.0, 1.0, 1.0, 1.0, 1.0, 1.0, 1.0, 1.0, 1.0, 1.0, 1.0, 1.0, 1.0, 1.0, 1.0, 1.0, 1.0, 1.0, 1.0, 1.0, 1.0, 1.0, 1.0, 1.0, 1.0, 1.0, 1.0, 1.0, 1.0, 1.0, 1.0, 1.0, 1.0, 1.0, 1.0, 1.0, 1.0, 1.0, 1.0, 1.0, 1.0, 1.0, 1.0, 1.0, 1.0, 1.0, 1.0, 1.0, 1.0, 1.0, 1.0, 1.0, 1.0, 1.0, 1.0, 1.0, 1.0, 1.0, 1.0, 1.0, 1.0, 1.0, 1.0, 1.0, 1.0, 1.0, 1.0, 1.0, 1.0, 1.0, 1.0, 1.0, 1.0, 1.0, 1.0, 1.0, 1.0, 1.0, 1.0, 1.0, 1.0, 1.0, 1.0, 1.0, 1.0, 1.0, 1.0, 1.0, 1.0, 1.0, 1.0, 1.0, 1.0, 1.0, 1.0, 1.0, 1.0, 1.0, 1.0, 1.0, 1.0, 1.0, 1.0, 1.0, 1.0, 1.0, 1.0, 1.0, 1.0, 1.0, 1.0, 1.0, 1.0, 1.0, 1.0, 1.0, 1.0, 1.0, 1.0, 1.0, 1.0, 1.0, 1.0, 1.0, 1.0, 1.0, 1.0, 1.0, 1.0, 1.0, 1.0, 1.0, 1.0, 1.0, 1.0, 1.0, 1.0, 1.0, 1.0, 1.0, 1.0, 1.0, 1.0, 1.0, 1.0, 1.0, 1.0, 1.0, 1.0, 1.0, 1.0, 1.0, 1.0, 1.0, 1.0, 1.0, 1.0, 1.0, 1.0, 1.0, 1.0, 1.0, 1.0, 1.0, 1.0, 1.0, 1.0, 1.0, 1.0, 1.0, 1.0, 1.0, 1.0, 1.0, 1.0, 1.0, 1.0, 1.0, 1.0, 1.0, 1.0, 1.0, 1.0, 1.0, 1.0, 1.0, 1.0, 1.0, 1.0, 1.0, 1.0, 1.0, 1.0, 1.0, 1.0, 1.0, 1.0, 1.0, 1.0, 1.0, 1.0, 1.0, 1.0, 1.0, 1.0, 1.0, 1.0, 1.0, 1.0, 1.0, 1.0, 1.0, 1.0, 1.0, 1.0, 1.0, 1.0, 1.0, 1.0, 1.0, 1.0, 1.0, 1.0, 1.0, 1.0, 1.0, 1.0, 1.0, 1.0, 1.0, 1.0, 1.0, 1.0, 1.0, 1.0, 1.0, 1.0, 1.0, 1.0, 1.0, 1.0, 1.0])
me_cube_000.materials.append(mat_material)
me_cube_000.use_remesh_preserve_volume = False
me_cube_000.use_remesh_preserve_attributes = False
me_cube_000.use_mirror_vertex_groups = False
me_cube_000.update()

# ---- objects
ob_wizard = bpy.data.objects.new('Wizard', me_cube_000)

# ---- transforms, parenting, visibility, modifiers, constraints
ob_wizard.location = (0.0, 0.0, -0.9)
ob_wizard.rotation_euler = (0.0, 0.0, 3.142)
ob_wizard.scale = (0.2446, 0.2446, 0.2198)
ob_wizard.lineart.crease_threshold = 0.0

# ---- collection membership
col_collection_2.objects.link(ob_wizard)

# ---- scene / render settings (as saved in the file)
scene.frame_start = 1; scene.frame_end = 250; scene.frame_set(6)
scene.render.engine = 'CYCLES'
scene.render.resolution_percentage = 50
scene.render.dither_intensity = 0.0
scene.cycles.use_denoising = False
scene.cycles.samples = 128
scene.cycles.sampling_pattern = 'TABULATED_SOBOL'
scene.cycles.use_adaptive_sampling = False
scene.cycles.use_light_tree = False
scene.cycles.blur_glossy = 0.0
scene.cycles.sample_clamp_indirect = 0.0
scene.view_settings.view_transform = 'Standard'
bpy.context.view_layer.update()

# ---- added for rendering (the .blend has no active camera and no usable light): camera, sun
cam_auto = bpy.data.cameras.new('AutoCamera')
cam_auto.lens = 50.0
cam_auto.sensor_width = 36.0
cam_auto.clip_end = 1000.0
ob_auto_camera = bpy.data.objects.new('AutoCamera', cam_auto)
scene.collection.objects.link(ob_auto_camera)
ob_auto_camera.location = (2.32553, -3.10248, 2.17154)
ob_auto_camera.rotation_euler = (1.09748, -7.21219e-08, 0.694738)
scene.camera = ob_auto_camera
light_auto_sun = bpy.data.lights.new('AutoSun', 'SUN')
light_auto_sun.energy = 3.0
light_auto_sun.angle = 0.0523599
ob_auto_sun = bpy.data.objects.new('AutoSun', light_auto_sun)
scene.collection.objects.link(ob_auto_sun)
ob_auto_sun.rotation_euler = (0.872665, 0.174533, 0.523599)
bpy.context.view_layer.update()
